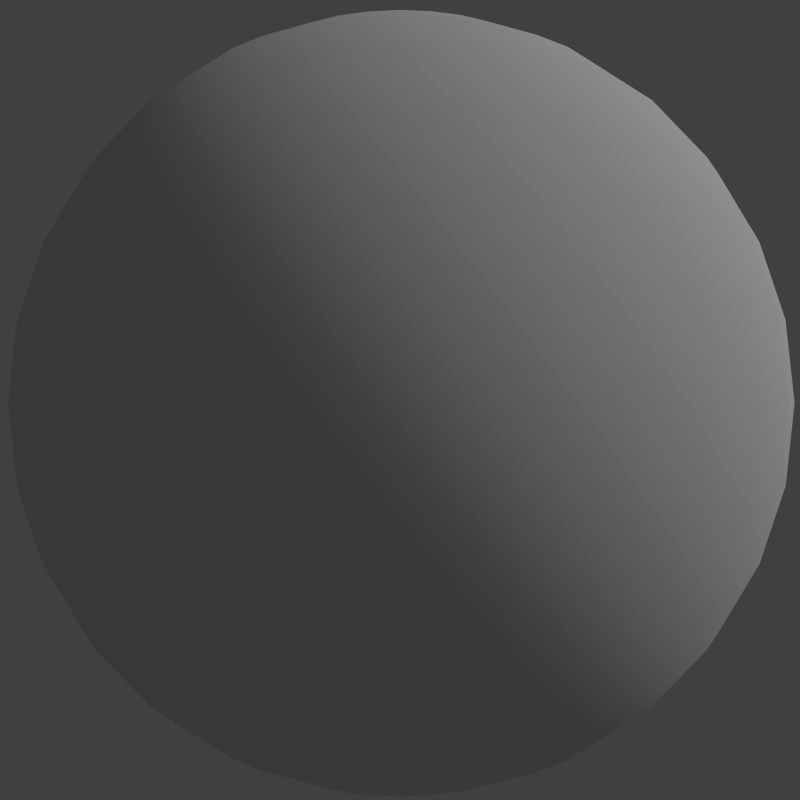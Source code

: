 # Source: sphere_orig.blend  (saved by Blender 2.76.0; exported with 4.5.12 LTS)
import bpy
from mathutils import Matrix  # noqa: F401  (used for matrix-valued properties, if any)

bpy.ops.wm.read_factory_settings(use_empty=True)
scene = bpy.context.scene
scene.name = 'Scene'

# ---- collections
col_collection_1 = bpy.data.collections.new('Collection 1'); scene.collection.children.link(col_collection_1)

# ---- materials (node trees are filled in below, after node groups)
mat_spherematerial = bpy.data.materials.new('SphereMaterial')
mat_spherematerial.alpha_threshold = 0.0
mat_spherematerial.use_transparent_shadow = False
mat_spherematerial.roughness = 0.5

# ---- material node trees

# ---- world
world_world = bpy.data.worlds.new('World'); scene.world = world_world
world_world.color = (0.05088, 0.05088, 0.05088)
world_world.use_sun_shadow = False
world_world.sun_shadow_jitter_overblur = 0.0
world_world.cycles.sampling_method = 'MANUAL'
world_world.cycles.sample_map_resolution = 256

# ---- cameras
cam_camera = bpy.data.cameras.new('Camera')
cam_camera.clip_end = 100.0
cam_camera.lens = 35.0
cam_camera.sensor_width = 32.0
cam_camera.sensor_height = 18.0
cam_camera.ortho_scale = 7.314
cam_camera.dof.focus_distance = 0.0
cam_camera.dof.aperture_fstop = 128.0

# ---- lights
light_lamp = bpy.data.lights.new('Lamp', 'SUN')
light_lamp.transmission_factor = 0.0
light_lamp.cutoff_distance = 30.0
light_lamp.angle = 0.1993
light_lamp.energy = 1.0
light_lamp.shadow_buffer_clip_start = 1.001
light_lamp.shadow_soft_size = 0.1
light_lamp.shadow_cascade_max_distance = 1000.0
light_lamp.cycles.use_multiple_importance_sampling = False

# ---- meshes
me_sphere = bpy.data.meshes.new('Sphere')
me_sphere.from_pydata([(-0.1951, 0.0, 0.9808), (-0.3827, 0.0, 0.9239), (-0.5556, 0.0, 0.8315), (-0.7071, 0.0, 0.7071), (-0.8315, 0.0, 0.5556), (-0.9239, 0.0, 0.3827), (-0.9808, 0.0, 0.1951), (-1.0, 0.0, 7.55e-08), (-0.9808, 0.0, -0.1951), (-0.9239, 0.0, -0.3827), (-0.8315, 0.0, -0.5556), (-0.7071, 0.0, -0.7071), (-0.5556, 0.0, -0.8315), (-0.3827, 0.0, -0.9239), (-0.1951, 0.0, -0.9808), (-0.06964, 2.761e-08, -0.9958), (-0.1913, 0.03806, 0.9808), (-0.3753, 0.07466, 0.9239), (-0.5449, 0.1084, 0.8315), (-0.6935, 0.1379, 0.7071), (-0.8155, 0.1622, 0.5556), (-0.9061, 0.1802, 0.3827), (-0.9619, 0.1913, 0.1951), (-0.9808, 0.1951, 7.55e-08), (-0.9619, 0.1913, -0.1951), (-0.9061, 0.1802, -0.3827), (-0.8155, 0.1622, -0.5556), (-0.6935, 0.1379, -0.7071), (-0.5449, 0.1084, -0.8315), (-0.3753, 0.07466, -0.9239), (-0.1913, 0.03806, -0.9808), (-0.1802, 0.07466, 0.9808), (-0.3536, 0.1464, 0.9239), (-0.5133, 0.2126, 0.8315), (-0.6533, 0.2706, 0.7071), (-0.7682, 0.3182, 0.5556), (-0.8536, 0.3536, 0.3827), (-0.9061, 0.3753, 0.1951), (-0.9239, 0.3827, 7.55e-08), (-0.9061, 0.3753, -0.1951), (-0.8536, 0.3536, -0.3827), (-0.7682, 0.3182, -0.5556), (-0.6533, 0.2706, -0.7071), (-0.5133, 0.2126, -0.8315), (-0.3536, 0.1464, -0.9239), (-0.1802, 0.07466, -0.9808), (-0.1622, 0.1084, 0.9808), (-0.3182, 0.2126, 0.9239), (-0.4619, 0.3087, 0.8315), (-0.5879, 0.3928, 0.7071), (-0.6913, 0.4619, 0.5556), (-0.7682, 0.5133, 0.3827), (-0.8155, 0.5449, 0.1951), (-0.8315, 0.5556, 7.55e-08), (-0.8155, 0.5449, -0.1951), (-0.7682, 0.5133, -0.3827), (-0.6913, 0.4619, -0.5556), (-0.5879, 0.3928, -0.7071), (-0.4619, 0.3087, -0.8315), (-0.3182, 0.2126, -0.9239), (-0.1622, 0.1084, -0.9808), (-0.1379, 0.1379, 0.9808), (-0.2706, 0.2706, 0.9239), (-0.3928, 0.3928, 0.8315), (-0.5, 0.5, 0.7071), (-0.5879, 0.5879, 0.5556), (-0.6533, 0.6533, 0.3827), (-0.6935, 0.6935, 0.1951), (-0.7071, 0.7071, 7.55e-08), (-0.6935, 0.6935, -0.1951), (-0.6533, 0.6533, -0.3827), (-0.5879, 0.5879, -0.5556), (-0.5, 0.5, -0.7071), (-0.3928, 0.3928, -0.8315), (-0.2706, 0.2706, -0.9239), (-0.1379, 0.1379, -0.9808), (-0.1084, 0.1622, 0.9808), (-0.2126, 0.3182, 0.9239), (-0.3087, 0.4619, 0.8315), (-0.3928, 0.5879, 0.7071), (-0.4619, 0.6913, 0.5556), (-0.5133, 0.7682, 0.3827), (-0.5449, 0.8155, 0.1951), (-0.5556, 0.8315, 7.55e-08), (-0.5449, 0.8155, -0.1951), (-0.5133, 0.7682, -0.3827), (-0.4619, 0.6913, -0.5556), (-0.3928, 0.5879, -0.7071), (-0.3087, 0.4619, -0.8315), (-0.2126, 0.3182, -0.9239), (-0.1084, 0.1622, -0.9808), (-0.07466, 0.1802, 0.9808), (-0.1464, 0.3536, 0.9239), (-0.2126, 0.5133, 0.8315), (-0.2706, 0.6533, 0.7071), (-0.3182, 0.7682, 0.5556), (-0.3536, 0.8536, 0.3827), (-0.3753, 0.9061, 0.1951), (-0.3827, 0.9239, 7.55e-08), (-0.3753, 0.9061, -0.1951), (-0.3536, 0.8536, -0.3827), (-0.3182, 0.7682, -0.5556), (-0.2706, 0.6533, -0.7071), (-0.2126, 0.5133, -0.8315), (-0.1464, 0.3536, -0.9239), (-0.07466, 0.1802, -0.9808), (-0.03806, 0.1913, 0.9808), (-0.07466, 0.3753, 0.9239), (-0.1084, 0.5449, 0.8315), (-0.1379, 0.6935, 0.7071), (-0.1622, 0.8155, 0.5556), (-0.1802, 0.9061, 0.3827), (-0.1913, 0.9619, 0.1951), (-0.1951, 0.9808, 7.55e-08), (-0.1913, 0.9619, -0.1951), (-0.1802, 0.9061, -0.3827), (-0.1622, 0.8155, -0.5556), (-0.1379, 0.6935, -0.7071), (-0.1084, 0.5449, -0.8315), (-0.07466, 0.3753, -0.9239), (-0.03806, 0.1913, -0.9808), (3.266e-07, 0.1951, 0.9808), (3.192e-07, 0.3827, 0.9239), (3.117e-07, 0.5556, 0.8315), (3.192e-07, 0.7071, 0.7071), (3.341e-07, 0.8315, 0.5556), (2.745e-07, 0.9239, 0.3827), (3.937e-07, 0.9808, 0.1951), (3.788e-07, 1.0, 7.55e-08), (3.937e-07, 0.9808, -0.1951), (2.298e-07, 0.9239, -0.3827), (3.341e-07, 0.8315, -0.5556), (3.192e-07, 0.7071, -0.7071), (3.415e-07, 0.5556, -0.8315), (3.043e-07, 0.3827, -0.9239), (3.08e-07, 0.1951, -0.9808), (0.03806, 0.1913, 0.9808), (0.07466, 0.3753, 0.9239), (0.1084, 0.5449, 0.8315), (0.138, 0.6935, 0.7071), (0.1622, 0.8155, 0.5556), (0.1802, 0.9061, 0.3827), (0.1913, 0.9619, 0.1951), (0.1951, 0.9808, 7.55e-08), (0.1913, 0.9619, -0.1951), (0.1802, 0.9061, -0.3827), (0.1622, 0.8155, -0.5556), (0.138, 0.6935, -0.7071), (0.1084, 0.5449, -0.8315), (0.07466, 0.3753, -0.9239), (0.03806, 0.1913, -0.9808), (0.07466, 0.1802, 0.9808), (0.1464, 0.3536, 0.9239), (0.2126, 0.5133, 0.8315), (0.2706, 0.6533, 0.7071), (0.3182, 0.7682, 0.5556), (0.3536, 0.8536, 0.3827), (0.3753, 0.9061, 0.1951), (0.3827, 0.9239, 7.55e-08), (0.3753, 0.9061, -0.1951), (0.3536, 0.8536, -0.3827), (0.3182, 0.7682, -0.5556), (0.2706, 0.6533, -0.7071), (0.2126, 0.5133, -0.8315), (0.1464, 0.3536, -0.9239), (0.07466, 0.1802, -0.9808), (0.1084, 0.1622, 0.9808), (0.2126, 0.3182, 0.9239), (0.3087, 0.4619, 0.8315), (0.3928, 0.5879, 0.7071), (0.4619, 0.6913, 0.5556), (0.5133, 0.7682, 0.3827), (0.5449, 0.8155, 0.1951), (0.5556, 0.8315, 7.55e-08), (0.5449, 0.8155, -0.1951), (0.5133, 0.7682, -0.3827), (0.4619, 0.6913, -0.5556), (0.3928, 0.5879, -0.7071), (0.3087, 0.4619, -0.8315), (0.2126, 0.3182, -0.9239), (0.1084, 0.1622, -0.9808), (0.138, 0.1379, 0.9808), (0.2706, 0.2706, 0.9239), (0.3928, 0.3928, 0.8315), (0.5, 0.5, 0.7071), (0.5879, 0.5879, 0.5556), (0.6533, 0.6533, 0.3827), (0.6935, 0.6935, 0.1951), (0.7071, 0.7071, 7.55e-08), (0.6935, 0.6935, -0.1951), (0.6533, 0.6533, -0.3827), (0.5879, 0.5879, -0.5556), (0.5, 0.5, -0.7071), (0.3928, 0.3928, -0.8315), (0.2706, 0.2706, -0.9239), (0.138, 0.1379, -0.9808), (0.1622, 0.1084, 0.9808), (0.3182, 0.2126, 0.9239), (0.4619, 0.3087, 0.8315), (0.5879, 0.3928, 0.7071), (0.6913, 0.4619, 0.5556), (0.7682, 0.5133, 0.3827), (0.8155, 0.5449, 0.1951), (0.8315, 0.5556, 7.55e-08), (0.8155, 0.5449, -0.1951), (0.7682, 0.5133, -0.3827), (0.6913, 0.4619, -0.5556), (0.5879, 0.3928, -0.7071), (0.4619, 0.3087, -0.8315), (0.3182, 0.2126, -0.9239), (0.1622, 0.1084, -0.9808), (0.1802, 0.07466, 0.9808), (0.3536, 0.1464, 0.9239), (0.5133, 0.2126, 0.8315), (0.6533, 0.2706, 0.7071), (0.7682, 0.3182, 0.5556), (0.8536, 0.3536, 0.3827), (0.9061, 0.3753, 0.1951), (0.9239, 0.3827, 7.55e-08), (0.9061, 0.3753, -0.1951), (0.8536, 0.3536, -0.3827), (0.7682, 0.3182, -0.5556), (0.6533, 0.2706, -0.7071), (0.5133, 0.2126, -0.8315), (0.3536, 0.1464, -0.9239), (0.1802, 0.07466, -0.9808), (0.1913, 0.03806, 0.9808), (0.3753, 0.07466, 0.9239), (0.5449, 0.1084, 0.8315), (0.6935, 0.1379, 0.7071), (0.8155, 0.1622, 0.5556), (0.9061, 0.1802, 0.3827), (0.9619, 0.1913, 0.1951), (0.9808, 0.1951, 7.55e-08), (0.9619, 0.1913, -0.1951), (0.9061, 0.1802, -0.3827), (0.8155, 0.1622, -0.5556), (0.6935, 0.1379, -0.7071), (0.5449, 0.1084, -0.8315), (0.3753, 0.07466, -0.9239), (0.1913, 0.03806, -0.9808), (0.1951, -7.212e-09, 0.9808), (0.3827, 4.122e-08, 0.9239), (0.5556, 2.632e-08, 0.8315), (0.7071, -2.584e-08, 0.7071), (0.8315, -8.544e-08, 0.5556), (0.9239, 6.357e-08, 0.3827), (0.9808, -8.544e-08, 0.1951), (1.0, -1.003e-07, 7.55e-08), (0.9808, -8.544e-08, -0.1951), (0.9239, 6.357e-08, -0.3827), (0.8315, -8.544e-08, -0.5556), (0.7071, -2.584e-08, -0.7071), (0.5556, -1.094e-08, -0.8315), (0.3827, 3.964e-09, -0.9239), (0.1951, 3.964e-09, -0.9808), (0.1913, -0.03806, 0.9808), (0.3753, -0.07466, 0.9239), (0.5449, -0.1084, 0.8315), (0.6935, -0.1379, 0.7071), (0.8155, -0.1622, 0.5556), (0.9061, -0.1802, 0.3827), (0.9619, -0.1913, 0.1951), (0.9808, -0.1951, 7.55e-08), (0.9619, -0.1913, -0.1951), (0.9061, -0.1802, -0.3827), (0.8155, -0.1622, -0.5556), (0.6935, -0.1379, -0.7071), (0.5449, -0.1084, -0.8315), (0.3753, -0.07466, -0.9239), (0.1913, -0.03806, -0.9808), (0.1802, -0.07466, 0.9808), (0.3536, -0.1464, 0.9239), (0.5133, -0.2126, 0.8315), (0.6533, -0.2706, 0.7071), (0.7682, -0.3182, 0.5556), (0.8536, -0.3536, 0.3827), (0.9061, -0.3753, 0.1951), (0.9239, -0.3827, 7.55e-08), (0.9061, -0.3753, -0.1951), (0.8536, -0.3536, -0.3827), (0.7682, -0.3182, -0.5556), (0.6533, -0.2706, -0.7071), (0.5133, -0.2126, -0.8315), (0.3536, -0.1464, -0.9239), (0.1802, -0.07466, -0.9808), (0.1622, -0.1084, 0.9808), (0.3182, -0.2126, 0.9239), (0.4619, -0.3087, 0.8315), (0.5879, -0.3928, 0.7071), (0.6913, -0.4619, 0.5556), (0.7682, -0.5133, 0.3827), (0.8155, -0.5449, 0.1951), (0.8315, -0.5556, 7.55e-08), (0.8155, -0.5449, -0.1951), (0.7682, -0.5133, -0.3827), (0.6913, -0.4619, -0.5556), (0.5879, -0.3928, -0.7071), (0.4619, -0.3087, -0.8315), (0.3182, -0.2126, -0.9239), (0.1622, -0.1084, -0.9808), (0.138, -0.1379, 0.9808), (0.2706, -0.2706, 0.9239), (0.3928, -0.3928, 0.8315), (0.5, -0.5, 0.7071), (0.5879, -0.5879, 0.5556), (0.6533, -0.6533, 0.3827), (0.6935, -0.6935, 0.1951), (0.7071, -0.7071, 7.55e-08), (0.6935, -0.6935, -0.1951), (0.6533, -0.6533, -0.3827), (0.5879, -0.5879, -0.5556), (0.5, -0.5, -0.7071), (0.3928, -0.3928, -0.8315), (0.2706, -0.2706, -0.9239), (0.1379, -0.1379, -0.9808), (0.1084, -0.1622, 0.9808), (0.2126, -0.3182, 0.9239), (0.3087, -0.4619, 0.8315), (0.3928, -0.5879, 0.7071), (0.4619, -0.6913, 0.5556), (0.5133, -0.7682, 0.3827), (0.5449, -0.8155, 0.1951), (0.5556, -0.8315, 7.55e-08), (0.5449, -0.8155, -0.1951), (0.5133, -0.7682, -0.3827), (0.4619, -0.6913, -0.5556), (0.3928, -0.5879, -0.7071), (0.3087, -0.4619, -0.8315), (0.2126, -0.3182, -0.9239), (0.1084, -0.1622, -0.9808), (0.07466, -0.1802, 0.9808), (0.1464, -0.3536, 0.9239), (0.2126, -0.5133, 0.8315), (0.2706, -0.6533, 0.7071), (0.3182, -0.7682, 0.5556), (0.3536, -0.8536, 0.3827), (0.3753, -0.9061, 0.1951), (0.3827, -0.9239, 7.55e-08), (0.3753, -0.9061, -0.1951), (0.3536, -0.8536, -0.3827), (0.3182, -0.7682, -0.5556), (0.2706, -0.6533, -0.7071), (0.2126, -0.5133, -0.8315), (0.1464, -0.3536, -0.9239), (0.07466, -0.1802, -0.9808), (0.03806, -0.1913, 0.9808), (0.07466, -0.3753, 0.9239), (0.1084, -0.5449, 0.8315), (0.1379, -0.6935, 0.7071), (0.1622, -0.8155, 0.5556), (0.1802, -0.9061, 0.3827), (0.1913, -0.9619, 0.1951), (0.1951, -0.9808, 7.55e-08), (0.1913, -0.9619, -0.1951), (0.1802, -0.9061, -0.3827), (0.1622, -0.8155, -0.5556), (0.1379, -0.6935, -0.7071), (0.1084, -0.5449, -0.8315), (0.07466, -0.3753, -0.9239), (0.03806, -0.1913, -0.9808), (3.117e-07, -0.1951, 0.9808), (2.819e-07, -0.3827, 0.9239), (2.819e-07, -0.5556, 0.8315), (1.851e-07, -0.7071, 0.7071), (1.404e-07, -0.8315, 0.5556), (3.192e-07, -0.9239, 0.3827), (9.567e-08, -0.9808, 0.1951), (1.404e-07, -1.0, 7.55e-08), (9.567e-08, -0.9808, -0.1951), (3.192e-07, -0.9239, -0.3827), (1.404e-07, -0.8315, -0.5556), (1.851e-07, -0.7071, -0.7071), (2.596e-07, -0.5556, -0.8315), (2.521e-07, -0.3827, -0.9239), (3.155e-07, -0.1951, -0.9808), (-0.03806, -0.1913, 0.9808), (-0.07466, -0.3753, 0.9239), (-0.1084, -0.5449, 0.8315), (-0.1379, -0.6935, 0.7071), (-0.1622, -0.8155, 0.5556), (-0.1802, -0.9061, 0.3827), (-0.1913, -0.9619, 0.1951), (-0.1951, -0.9808, 7.55e-08), (-0.1913, -0.9619, -0.1951), (-0.1802, -0.9061, -0.3827), (-0.1622, -0.8155, -0.5556), (-0.1379, -0.6935, -0.7071), (-0.1084, -0.5449, -0.8315), (-0.07466, -0.3753, -0.9239), (-0.03806, -0.1913, -0.9808), (-0.06964, 2.761e-08, 0.9958), (-0.07466, -0.1802, 0.9808), (-0.1464, -0.3536, 0.9239), (-0.2126, -0.5133, 0.8315), (-0.2706, -0.6533, 0.7071), (-0.3182, -0.7682, 0.5556), (-0.3536, -0.8536, 0.3827), (-0.3753, -0.9061, 0.1951), (-0.3827, -0.9239, 7.55e-08), (-0.3753, -0.9061, -0.1951), (-0.3536, -0.8536, -0.3827), (-0.3182, -0.7682, -0.5556), (-0.2706, -0.6533, -0.7071), (-0.2126, -0.5133, -0.8315), (-0.1464, -0.3536, -0.9239), (-0.07466, -0.1802, -0.9808), (-0.1084, -0.1622, 0.9808), (-0.2126, -0.3182, 0.9239), (-0.3087, -0.4619, 0.8315), (-0.3928, -0.5879, 0.7071), (-0.4619, -0.6913, 0.5556), (-0.5133, -0.7682, 0.3827), (-0.5449, -0.8155, 0.1951), (-0.5556, -0.8315, 7.55e-08), (-0.5449, -0.8155, -0.1951), (-0.5133, -0.7682, -0.3827), (-0.4619, -0.6913, -0.5556), (-0.3928, -0.5879, -0.7071), (-0.3087, -0.4619, -0.8315), (-0.2126, -0.3182, -0.9239), (-0.1084, -0.1622, -0.9808), (-0.1379, -0.1379, 0.9808), (-0.2706, -0.2706, 0.9239), (-0.3928, -0.3928, 0.8315), (-0.5, -0.5, 0.7071), (-0.5879, -0.5879, 0.5556), (-0.6533, -0.6533, 0.3827), (-0.6935, -0.6935, 0.1951), (-0.7071, -0.7071, 7.55e-08), (-0.6935, -0.6935, -0.1951), (-0.6533, -0.6533, -0.3827), (-0.5879, -0.5879, -0.5556), (-0.5, -0.5, -0.7071), (-0.3928, -0.3928, -0.8315), (-0.2706, -0.2706, -0.9239), (-0.1379, -0.1379, -0.9808), (-0.1622, -0.1084, 0.9808), (-0.3182, -0.2126, 0.9239), (-0.4619, -0.3087, 0.8315), (-0.5879, -0.3928, 0.7071), (-0.6913, -0.4619, 0.5556), (-0.7682, -0.5133, 0.3827), (-0.8155, -0.5449, 0.1951), (-0.8315, -0.5556, 7.55e-08), (-0.8155, -0.5449, -0.1951), (-0.7682, -0.5133, -0.3827), (-0.6913, -0.4619, -0.5556), (-0.5879, -0.3928, -0.7071), (-0.4619, -0.3087, -0.8315), (-0.3182, -0.2126, -0.9239), (-0.1622, -0.1084, -0.9808), (-0.1802, -0.07466, 0.9808), (-0.3536, -0.1464, 0.9239), (-0.5133, -0.2126, 0.8315), (-0.6533, -0.2706, 0.7071), (-0.7682, -0.3182, 0.5556), (-0.8536, -0.3536, 0.3827), (-0.9061, -0.3753, 0.1951), (-0.9239, -0.3827, 7.55e-08), (-0.9061, -0.3753, -0.1951), (-0.8536, -0.3536, -0.3827), (-0.7682, -0.3182, -0.5556), (-0.6533, -0.2706, -0.7071), (-0.5133, -0.2126, -0.8315), (-0.3536, -0.1464, -0.9239), (-0.1802, -0.07466, -0.9808), (-0.1913, -0.03806, 0.9808), (-0.3753, -0.07466, 0.9239), (-0.5449, -0.1084, 0.8315), (-0.6935, -0.1379, 0.7071), (-0.8155, -0.1622, 0.5556), (-0.9061, -0.1802, 0.3827), (-0.9619, -0.1913, 0.1951), (-0.9808, -0.1951, 7.55e-08), (-0.9619, -0.1913, -0.1951), (-0.9061, -0.1802, -0.3827), (-0.8155, -0.1622, -0.5556), (-0.6935, -0.1379, -0.7071), (-0.5449, -0.1084, -0.8315), (-0.3753, -0.07466, -0.9239), (-0.1913, -0.03806, -0.9808), (-0.0683, 0.01359, 0.9958), (-0.0683, 0.01359, -0.9958), (-0.06434, 0.02665, 0.9958), (-0.06434, 0.02665, -0.9958), (-0.0579, 0.03869, 0.9958), (-0.0579, 0.03869, -0.9958), (-0.04924, 0.04924, 0.9958), (-0.04924, 0.04924, -0.9958), (-0.03869, 0.0579, 0.9958), (-0.03869, 0.0579, -0.9958), (-0.02665, 0.06434, 0.9958), (-0.02665, 0.06434, -0.9958), (-0.01359, 0.0683, 0.9958), (-0.01359, 0.0683, -0.9958), (3.138e-07, 0.06964, 0.9958), (3.071e-07, 0.06964, -0.9958), (0.01359, 0.0683, 0.9958), (0.01359, 0.0683, -0.9958), (0.02665, 0.06434, 0.9958), (0.02665, 0.06434, -0.9958), (0.03869, 0.0579, 0.9958), (0.03869, 0.0579, -0.9958), (0.04924, 0.04924, 0.9958), (0.04924, 0.04924, -0.9958), (0.0579, 0.03869, 0.9958), (0.0579, 0.03869, -0.9958), (0.06434, 0.02665, 0.9958), (0.06434, 0.02665, -0.9958), (0.0683, 0.01359, 0.9958), (0.0683, 0.01359, -0.9958), (0.06964, 2.503e-08, 0.9958), (0.06964, 2.902e-08, -0.9958), (0.0683, -0.01359, 0.9958), (0.0683, -0.01359, -0.9958), (0.06434, -0.02665, 0.9958), (0.06434, -0.02665, -0.9958), (0.0579, -0.03869, 0.9958), (0.0579, -0.03869, -0.9958), (0.04924, -0.04924, 0.9958), (0.04924, -0.04924, -0.9958), (0.03869, -0.0579, 0.9958), (0.03869, -0.0579, -0.9958), (0.02665, -0.06434, 0.9958), (0.02665, -0.06434, -0.9958), (0.01359, -0.0683, 0.9958), (0.01359, -0.0683, -0.9958), (3.084e-07, -0.06964, 0.9958), (3.098e-07, -0.06964, -0.9958), (-0.01359, -0.0683, 0.9958), (-0.01359, -0.0683, -0.9958), (-0.02665, -0.06434, 0.9958), (-0.02665, -0.06434, -0.9958), (-0.03869, -0.0579, 0.9958), (-0.03869, -0.0579, -0.9958), (-0.04924, -0.04924, 0.9958), (-0.04924, -0.04924, -0.9958), (-0.0579, -0.03869, 0.9958), (-0.0579, -0.03869, -0.9958), (-0.06434, -0.02665, 0.9958), (-0.06434, -0.02665, -0.9958), (-0.0683, -0.01359, 0.9958), (-0.0683, -0.01359, -0.9958)], [], [(13, 12, 28, 29), (6, 5, 21, 22), (14, 13, 29, 30), (7, 6, 22, 23), (8, 7, 23, 24), (1, 0, 16, 17), (9, 8, 24, 25), (2, 1, 17, 18), (10, 9, 25, 26), (3, 2, 18, 19), (11, 10, 26, 27), (4, 3, 19, 20), (12, 11, 27, 28), (5, 4, 20, 21), (20, 19, 34, 35), (28, 27, 42, 43), (21, 20, 35, 36), (29, 28, 43, 44), (22, 21, 36, 37), (30, 29, 44, 45), (23, 22, 37, 38), (24, 23, 38, 39), (17, 16, 31, 32), (25, 24, 39, 40), (18, 17, 32, 33), (26, 25, 40, 41), (19, 18, 33, 34), (27, 26, 41, 42), (39, 38, 53, 54), (32, 31, 46, 47), (40, 39, 54, 55), (33, 32, 47, 48), (41, 40, 55, 56), (34, 33, 48, 49), (42, 41, 56, 57), (35, 34, 49, 50), (43, 42, 57, 58), (36, 35, 50, 51), (44, 43, 58, 59), (37, 36, 51, 52), (45, 44, 59, 60), (38, 37, 52, 53), (58, 57, 72, 73), (51, 50, 65, 66), (59, 58, 73, 74), (52, 51, 66, 67), (60, 59, 74, 75), (53, 52, 67, 68), (54, 53, 68, 69), (47, 46, 61, 62), (55, 54, 69, 70), (48, 47, 62, 63), (56, 55, 70, 71), (49, 48, 63, 64), (57, 56, 71, 72), (50, 49, 64, 65), (70, 69, 84, 85), (63, 62, 77, 78), (71, 70, 85, 86), (64, 63, 78, 79), (72, 71, 86, 87), (65, 64, 79, 80), (73, 72, 87, 88), (66, 65, 80, 81), (74, 73, 88, 89), (67, 66, 81, 82), (75, 74, 89, 90), (68, 67, 82, 83), (69, 68, 83, 84), (62, 61, 76, 77), (89, 88, 103, 104), (82, 81, 96, 97), (90, 89, 104, 105), (83, 82, 97, 98), (84, 83, 98, 99), (77, 76, 91, 92), (85, 84, 99, 100), (78, 77, 92, 93), (86, 85, 100, 101), (79, 78, 93, 94), (87, 86, 101, 102), (80, 79, 94, 95), (88, 87, 102, 103), (81, 80, 95, 96), (93, 92, 107, 108), (101, 100, 115, 116), (94, 93, 108, 109), (102, 101, 116, 117), (95, 94, 109, 110), (103, 102, 117, 118), (96, 95, 110, 111), (104, 103, 118, 119), (97, 96, 111, 112), (105, 104, 119, 120), (98, 97, 112, 113), (99, 98, 113, 114), (92, 91, 106, 107), (100, 99, 114, 115), (112, 111, 126, 127), (120, 119, 134, 135), (113, 112, 127, 128), (114, 113, 128, 129), (107, 106, 121, 122), (115, 114, 129, 130), (108, 107, 122, 123), (116, 115, 130, 131), (109, 108, 123, 124), (117, 116, 131, 132), (110, 109, 124, 125), (118, 117, 132, 133), (111, 110, 125, 126), (119, 118, 133, 134), (131, 130, 145, 146), (124, 123, 138, 139), (132, 131, 146, 147), (125, 124, 139, 140), (133, 132, 147, 148), (126, 125, 140, 141), (134, 133, 148, 149), (127, 126, 141, 142), (135, 134, 149, 150), (128, 127, 142, 143), (129, 128, 143, 144), (122, 121, 136, 137), (130, 129, 144, 145), (123, 122, 137, 138), (150, 149, 164, 165), (143, 142, 157, 158), (144, 143, 158, 159), (137, 136, 151, 152), (145, 144, 159, 160), (138, 137, 152, 153), (146, 145, 160, 161), (139, 138, 153, 154), (147, 146, 161, 162), (140, 139, 154, 155), (148, 147, 162, 163), (141, 140, 155, 156), (149, 148, 163, 164), (142, 141, 156, 157), (154, 153, 168, 169), (162, 161, 176, 177), (155, 154, 169, 170), (163, 162, 177, 178), (156, 155, 170, 171), (164, 163, 178, 179), (157, 156, 171, 172), (165, 164, 179, 180), (158, 157, 172, 173), (159, 158, 173, 174), (152, 151, 166, 167), (160, 159, 174, 175), (153, 152, 167, 168), (161, 160, 175, 176), (173, 172, 187, 188), (174, 173, 188, 189), (167, 166, 181, 182), (175, 174, 189, 190), (168, 167, 182, 183), (176, 175, 190, 191), (169, 168, 183, 184), (177, 176, 191, 192), (170, 169, 184, 185), (178, 177, 192, 193), (171, 170, 185, 186), (179, 178, 193, 194), (172, 171, 186, 187), (180, 179, 194, 195), (192, 191, 206, 207), (185, 184, 199, 200), (193, 192, 207, 208), (186, 185, 200, 201), (194, 193, 208, 209), (187, 186, 201, 202), (195, 194, 209, 210), (188, 187, 202, 203), (189, 188, 203, 204), (182, 181, 196, 197), (190, 189, 204, 205), (183, 182, 197, 198), (191, 190, 205, 206), (184, 183, 198, 199), (204, 203, 218, 219), (197, 196, 211, 212), (205, 204, 219, 220), (198, 197, 212, 213), (206, 205, 220, 221), (199, 198, 213, 214), (207, 206, 221, 222), (200, 199, 214, 215), (208, 207, 222, 223), (201, 200, 215, 216), (209, 208, 223, 224), (202, 201, 216, 217), (210, 209, 224, 225), (203, 202, 217, 218), (223, 222, 237, 238), (216, 215, 230, 231), (224, 223, 238, 239), (217, 216, 231, 232), (225, 224, 239, 240), (218, 217, 232, 233), (219, 218, 233, 234), (212, 211, 226, 227), (220, 219, 234, 235), (213, 212, 227, 228), (221, 220, 235, 236), (214, 213, 228, 229), (222, 221, 236, 237), (215, 214, 229, 230), (227, 226, 241, 242), (235, 234, 249, 250), (228, 227, 242, 243), (236, 235, 250, 251), (229, 228, 243, 244), (237, 236, 251, 252), (230, 229, 244, 245), (238, 237, 252, 253), (231, 230, 245, 246), (239, 238, 253, 254), (232, 231, 246, 247), (240, 239, 254, 255), (233, 232, 247, 248), (234, 233, 248, 249), (246, 245, 260, 261), (254, 253, 268, 269), (247, 246, 261, 262), (255, 254, 269, 270), (248, 247, 262, 263), (249, 248, 263, 264), (242, 241, 256, 257), (250, 249, 264, 265), (243, 242, 257, 258), (251, 250, 265, 266), (244, 243, 258, 259), (252, 251, 266, 267), (245, 244, 259, 260), (253, 252, 267, 268), (265, 264, 279, 280), (258, 257, 272, 273), (266, 265, 280, 281), (259, 258, 273, 274), (267, 266, 281, 282), (260, 259, 274, 275), (268, 267, 282, 283), (261, 260, 275, 276), (269, 268, 283, 284), (262, 261, 276, 277), (270, 269, 284, 285), (263, 262, 277, 278), (264, 263, 278, 279), (257, 256, 271, 272), (284, 283, 298, 299), (277, 276, 291, 292), (285, 284, 299, 300), (278, 277, 292, 293), (279, 278, 293, 294), (272, 271, 286, 287), (280, 279, 294, 295), (273, 272, 287, 288), (281, 280, 295, 296), (274, 273, 288, 289), (282, 281, 296, 297), (275, 274, 289, 290), (283, 282, 297, 298), (276, 275, 290, 291), (288, 287, 302, 303), (296, 295, 310, 311), (289, 288, 303, 304), (297, 296, 311, 312), (290, 289, 304, 305), (298, 297, 312, 313), (291, 290, 305, 306), (299, 298, 313, 314), (292, 291, 306, 307), (300, 299, 314, 315), (293, 292, 307, 308), (294, 293, 308, 309), (287, 286, 301, 302), (295, 294, 309, 310), (307, 306, 321, 322), (315, 314, 329, 330), (308, 307, 322, 323), (309, 308, 323, 324), (302, 301, 316, 317), (310, 309, 324, 325), (303, 302, 317, 318), (311, 310, 325, 326), (304, 303, 318, 319), (312, 311, 326, 327), (305, 304, 319, 320), (313, 312, 327, 328), (306, 305, 320, 321), (314, 313, 328, 329), (326, 325, 340, 341), (319, 318, 333, 334), (327, 326, 341, 342), (320, 319, 334, 335), (328, 327, 342, 343), (321, 320, 335, 336), (329, 328, 343, 344), (322, 321, 336, 337), (330, 329, 344, 345), (323, 322, 337, 338), (324, 323, 338, 339), (317, 316, 331, 332), (325, 324, 339, 340), (318, 317, 332, 333), (345, 344, 359, 360), (338, 337, 352, 353), (339, 338, 353, 354), (332, 331, 346, 347), (340, 339, 354, 355), (333, 332, 347, 348), (341, 340, 355, 356), (334, 333, 348, 349), (342, 341, 356, 357), (335, 334, 349, 350), (343, 342, 357, 358), (336, 335, 350, 351), (344, 343, 358, 359), (337, 336, 351, 352), (357, 356, 371, 372), (350, 349, 364, 365), (358, 357, 372, 373), (351, 350, 365, 366), (359, 358, 373, 374), (352, 351, 366, 367), (360, 359, 374, 375), (353, 352, 367, 368), (354, 353, 368, 369), (347, 346, 361, 362), (355, 354, 369, 370), (348, 347, 362, 363), (356, 355, 370, 371), (349, 348, 363, 364), (369, 368, 383, 384), (362, 361, 376, 377), (370, 369, 384, 385), (363, 362, 377, 378), (371, 370, 385, 386), (364, 363, 378, 379), (372, 371, 386, 387), (365, 364, 379, 380), (373, 372, 387, 388), (366, 365, 380, 381), (374, 373, 388, 389), (367, 366, 381, 382), (375, 374, 389, 390), (368, 367, 382, 383), (380, 379, 395, 396), (388, 387, 403, 404), (381, 380, 396, 397), (389, 388, 404, 405), (382, 381, 397, 398), (390, 389, 405, 406), (383, 382, 398, 399), (384, 383, 399, 400), (377, 376, 392, 393), (385, 384, 400, 401), (378, 377, 393, 394), (386, 385, 401, 402), (379, 378, 394, 395), (387, 386, 402, 403), (400, 399, 414, 415), (393, 392, 407, 408), (401, 400, 415, 416), (394, 393, 408, 409), (402, 401, 416, 417), (395, 394, 409, 410), (403, 402, 417, 418), (396, 395, 410, 411), (404, 403, 418, 419), (397, 396, 411, 412), (405, 404, 419, 420), (398, 397, 412, 413), (406, 405, 420, 421), (399, 398, 413, 414), (419, 418, 433, 434), (412, 411, 426, 427), (420, 419, 434, 435), (413, 412, 427, 428), (421, 420, 435, 436), (414, 413, 428, 429), (415, 414, 429, 430), (408, 407, 422, 423), (416, 415, 430, 431), (409, 408, 423, 424), (417, 416, 431, 432), (410, 409, 424, 425), (418, 417, 432, 433), (411, 410, 425, 426), (423, 422, 437, 438), (431, 430, 445, 446), (424, 423, 438, 439), (432, 431, 446, 447), (425, 424, 439, 440), (433, 432, 447, 448), (426, 425, 440, 441), (434, 433, 448, 449), (427, 426, 441, 442), (435, 434, 449, 450), (428, 427, 442, 443), (436, 435, 450, 451), (429, 428, 443, 444), (430, 429, 444, 445), (442, 441, 456, 457), (450, 449, 464, 465), (443, 442, 457, 458), (451, 450, 465, 466), (444, 443, 458, 459), (445, 444, 459, 460), (438, 437, 452, 453), (446, 445, 460, 461), (439, 438, 453, 454), (447, 446, 461, 462), (440, 439, 454, 455), (448, 447, 462, 463), (441, 440, 455, 456), (449, 448, 463, 464), (461, 460, 475, 476), (454, 453, 468, 469), (462, 461, 476, 477), (455, 454, 469, 470), (463, 462, 477, 478), (456, 455, 470, 471), (464, 463, 478, 479), (457, 456, 471, 472), (465, 464, 479, 480), (458, 457, 472, 473), (466, 465, 480, 481), (459, 458, 473, 474), (460, 459, 474, 475), (453, 452, 467, 468), (14, 30, 483, 15), (241, 226, 510, 512), (286, 271, 516, 518), (61, 46, 486, 488), (421, 436, 537, 535), (330, 345, 525, 523), (106, 91, 492, 494), (375, 390, 531, 529), (151, 136, 498, 500), (195, 210, 507, 505), (240, 255, 513, 511), (376, 361, 528, 530), (285, 300, 519, 517), (60, 75, 489, 487), (437, 422, 536, 538), (211, 196, 506, 508), (105, 120, 495, 493), (301, 286, 518, 520), (392, 376, 530, 532), (436, 451, 539, 537), (256, 241, 512, 514), (346, 331, 524, 526), (390, 406, 533, 531), (166, 151, 500, 502), (150, 165, 501, 499), (300, 315, 521, 519), (31, 16, 482, 484), (76, 61, 488, 490), (121, 106, 494, 496), (165, 180, 503, 501), (407, 392, 532, 534), (0, 467, 542, 391), (255, 270, 515, 513), (452, 437, 538, 540), (75, 90, 491, 489), (210, 225, 509, 507), (361, 346, 526, 528), (30, 45, 485, 483), (120, 135, 497, 495), (345, 360, 527, 525), (226, 211, 508, 510), (271, 256, 514, 516), (467, 452, 540, 542), (406, 421, 535, 533), (91, 76, 490, 492), (481, 14, 15, 543), (360, 375, 529, 527), (46, 31, 484, 486), (45, 60, 487, 485), (316, 301, 520, 522), (422, 407, 534, 536), (451, 466, 541, 539), (16, 0, 391, 482), (136, 121, 496, 498), (225, 240, 511, 509), (180, 195, 505, 503), (331, 316, 522, 524), (270, 285, 517, 515), (466, 481, 543, 541), (181, 166, 502, 504), (90, 105, 493, 491), (135, 150, 499, 497), (480, 479, 12, 13), (473, 472, 5, 6), (481, 480, 13, 14), (474, 473, 6, 7), (315, 330, 523, 521), (196, 181, 504, 506), (475, 474, 7, 8), (468, 467, 0, 1), (476, 475, 8, 9), (469, 468, 1, 2), (477, 476, 9, 10), (470, 469, 2, 3), (478, 477, 10, 11), (471, 470, 3, 4), (479, 478, 11, 12), (472, 471, 4, 5)])
me_sphere.polygons.foreach_set('use_smooth', [True] * 512)
_uv = me_sphere.uv_layers.new(name='UVMap')
_uv.uv.foreach_set('vector', [0.2188, 0.1076, 0.2188, 0.173, 0.1875, 0.173, 0.1875, 0.1076, 0.2188, 0.5654, 0.2188, 0.6308, 0.1875, 0.6308, 0.1875, 0.5654, 0.2188, 0.04215, 0.2188, 0.1076, 0.1875, 0.1076, 0.1875, 0.04215, 0.2188, 0.5, 0.2188, 0.5654, 0.1875, 0.5654, 0.1875, 0.5, 0.2188, 0.4346, 0.2188, 0.5, 0.1875, 0.5, 0.1875, 0.4346, 0.2188, 0.8924, 0.2188, 0.9578, 0.1875, 0.9578, 0.1875, 0.8924, 0.2188, 0.3692, 0.2188, 0.4346, 0.1875, 0.4346, 0.1875, 0.3692, 0.2188, 0.827, 0.2188, 0.8924, 0.1875, 0.8924, 0.1875, 0.827, 0.2188, 0.3038, 0.2188, 0.3692, 0.1875, 0.3692, 0.1875, 0.3038, 0.2188, 0.7616, 0.2188, 0.827, 0.1875, 0.827, 0.1875, 0.7616, 0.2188, 0.2384, 0.2188, 0.3038, 0.1875, 0.3038, 0.1875, 0.2384, 0.2188, 0.6962, 0.2188, 0.7616, 0.1875, 0.7616, 0.1875, 0.6962, 0.2188, 0.173, 0.2188, 0.2384, 0.1875, 0.2384, 0.1875, 0.173, 0.2188, 0.6308, 0.2188, 0.6962, 0.1875, 0.6962, 0.1875, 0.6308, 0.1875, 0.6962, 0.1875, 0.7616, 0.1563, 0.7616, 0.1563, 0.6962, 0.1875, 0.173, 0.1875, 0.2384, 0.1563, 0.2384, 0.1563, 0.173, 0.1875, 0.6308, 0.1875, 0.6962, 0.1563, 0.6962, 0.1563, 0.6308, 0.1875, 0.1076, 0.1875, 0.173, 0.1563, 0.173, 0.1563, 0.1076, 0.1875, 0.5654, 0.1875, 0.6308, 0.1563, 0.6308, 0.1563, 0.5654, 0.1875, 0.04215, 0.1875, 0.1076, 0.1563, 0.1076, 0.1563, 0.04215, 0.1875, 0.5, 0.1875, 0.5654, 0.1563, 0.5654, 0.1563, 0.5, 0.1875, 0.4346, 0.1875, 0.5, 0.1563, 0.5, 0.1563, 0.4346, 0.1875, 0.8924, 0.1875, 0.9578, 0.1563, 0.9578, 0.1563, 0.8924, 0.1875, 0.3692, 0.1875, 0.4346, 0.1563, 0.4346, 0.1563, 0.3692, 0.1875, 0.827, 0.1875, 0.8924, 0.1563, 0.8924, 0.1563, 0.827, 0.1875, 0.3038, 0.1875, 0.3692, 0.1563, 0.3692, 0.1563, 0.3038, 0.1875, 0.7616, 0.1875, 0.827, 0.1563, 0.827, 0.1563, 0.7616, 0.1875, 0.2384, 0.1875, 0.3038, 0.1563, 0.3038, 0.1563, 0.2384, 0.1563, 0.4346, 0.1563, 0.5, 0.125, 0.5, 0.125, 0.4346, 0.1563, 0.8924, 0.1563, 0.9578, 0.125, 0.9578, 0.125, 0.8924, 0.1563, 0.3692, 0.1563, 0.4346, 0.125, 0.4346, 0.125, 0.3692, 0.1563, 0.827, 0.1563, 0.8924, 0.125, 0.8924, 0.125, 0.827, 0.1563, 0.3038, 0.1563, 0.3692, 0.125, 0.3692, 0.125, 0.3038, 0.1563, 0.7616, 0.1563, 0.827, 0.125, 0.827, 0.125, 0.7616, 0.1563, 0.2384, 0.1563, 0.3038, 0.125, 0.3038, 0.125, 0.2384, 0.1563, 0.6962, 0.1563, 0.7616, 0.125, 0.7616, 0.125, 0.6962, 0.1563, 0.173, 0.1563, 0.2384, 0.125, 0.2384, 0.125, 0.173, 0.1563, 0.6308, 0.1563, 0.6962, 0.125, 0.6962, 0.125, 0.6308, 0.1563, 0.1076, 0.1563, 0.173, 0.125, 0.173, 0.125, 0.1076, 0.1563, 0.5654, 0.1563, 0.6308, 0.125, 0.6308, 0.125, 0.5654, 0.1563, 0.04215, 0.1563, 0.1076, 0.125, 0.1076, 0.125, 0.04215, 0.1563, 0.5, 0.1563, 0.5654, 0.125, 0.5654, 0.125, 0.5, 0.125, 0.173, 0.125, 0.2384, 0.09375, 0.2384, 0.09375, 0.173, 0.125, 0.6308, 0.125, 0.6962, 0.09375, 0.6962, 0.09375, 0.6308, 0.125, 0.1076, 0.125, 0.173, 0.09375, 0.173, 0.09375, 0.1076, 0.125, 0.5654, 0.125, 0.6308, 0.09375, 0.6308, 0.09375, 0.5654, 0.125, 0.04215, 0.125, 0.1076, 0.09375, 0.1076, 0.09375, 0.04215, 0.125, 0.5, 0.125, 0.5654, 0.09375, 0.5654, 0.09375, 0.5, 0.125, 0.4346, 0.125, 0.5, 0.09375, 0.5, 0.09375, 0.4346, 0.125, 0.8924, 0.125, 0.9578, 0.09375, 0.9578, 0.09375, 0.8924, 0.125, 0.3692, 0.125, 0.4346, 0.09375, 0.4346, 0.09375, 0.3692, 0.125, 0.827, 0.125, 0.8924, 0.09375, 0.8924, 0.09375, 0.827, 0.125, 0.3038, 0.125, 0.3692, 0.09375, 0.3692, 0.09375, 0.3038, 0.125, 0.7616, 0.125, 0.827, 0.09375, 0.827, 0.09375, 0.7616, 0.125, 0.2384, 0.125, 0.3038, 0.09375, 0.3038, 0.09375, 0.2384, 0.125, 0.6962, 0.125, 0.7616, 0.09375, 0.7616, 0.09375, 0.6962, 0.09375, 0.3692, 0.09375, 0.4346, 0.0625, 0.4346, 0.0625, 0.3692, 0.09375, 0.827, 0.09375, 0.8924, 0.0625, 0.8924, 0.0625, 0.827, 0.09375, 0.3038, 0.09375, 0.3692, 0.0625, 0.3692, 0.0625, 0.3038, 0.09375, 0.7616, 0.09375, 0.827, 0.0625, 0.827, 0.0625, 0.7616, 0.09375, 0.2384, 0.09375, 0.3038, 0.0625, 0.3038, 0.0625, 0.2384, 0.09375, 0.6962, 0.09375, 0.7616, 0.0625, 0.7616, 0.0625, 0.6962, 0.09375, 0.173, 0.09375, 0.2384, 0.0625, 0.2384, 0.0625, 0.173, 0.09375, 0.6308, 0.09375, 0.6962, 0.0625, 0.6962, 0.0625, 0.6308, 0.09375, 0.1076, 0.09375, 0.173, 0.0625, 0.173, 0.0625, 0.1076, 0.09375, 0.5654, 0.09375, 0.6308, 0.0625, 0.6308, 0.0625, 0.5654, 0.09375, 0.04215, 0.09375, 0.1076, 0.0625, 0.1076, 0.0625, 0.04215, 0.09375, 0.5, 0.09375, 0.5654, 0.0625, 0.5654, 0.0625, 0.5, 0.09375, 0.4346, 0.09375, 0.5, 0.0625, 0.5, 0.0625, 0.4346, 0.09375, 0.8924, 0.09375, 0.9578, 0.0625, 0.9578, 0.0625, 0.8924, 0.0625, 0.1076, 0.0625, 0.173, 0.03125, 0.173, 0.03125, 0.1076, 0.0625, 0.5654, 0.0625, 0.6308, 0.03125, 0.6308, 0.03125, 0.5654, 0.0625, 0.04215, 0.0625, 0.1076, 0.03125, 0.1076, 0.03125, 0.04215, 0.0625, 0.5, 0.0625, 0.5654, 0.03125, 0.5654, 0.03125, 0.5, 0.0625, 0.4346, 0.0625, 0.5, 0.03125, 0.5, 0.03125, 0.4346, 0.0625, 0.8924, 0.0625, 0.9578, 0.03125, 0.9578, 0.03125, 0.8924, 0.0625, 0.3692, 0.0625, 0.4346, 0.03125, 0.4346, 0.03125, 0.3692, 0.0625, 0.827, 0.0625, 0.8924, 0.03125, 0.8924, 0.03125, 0.827, 0.0625, 0.3038, 0.0625, 0.3692, 0.03125, 0.3692, 0.03125, 0.3038, 0.0625, 0.7616, 0.0625, 0.827, 0.03125, 0.827, 0.03125, 0.7616, 0.0625, 0.2384, 0.0625, 0.3038, 0.03125, 0.3038, 0.03125, 0.2384, 0.0625, 0.6962, 0.0625, 0.7616, 0.03125, 0.7616, 0.03125, 0.6962, 0.0625, 0.173, 0.0625, 0.2384, 0.03125, 0.2384, 0.03125, 0.173, 0.0625, 0.6308, 0.0625, 0.6962, 0.03125, 0.6962, 0.03125, 0.6308, 0.03125, 0.827, 0.03125, 0.8924, 7.451e-07, 0.8924, 8.345e-07, 0.827, 0.03125, 0.3038, 0.03125, 0.3692, 8.941e-07, 0.3692, 8.941e-07, 0.3038, 0.03125, 0.7616, 0.03125, 0.827, 8.345e-07, 0.827, 8.643e-07, 0.7616, 0.03125, 0.2384, 0.03125, 0.3038, 8.941e-07, 0.3038, 8.941e-07, 0.2384, 0.03125, 0.6962, 0.03125, 0.7616, 8.643e-07, 0.7616, 8.643e-07, 0.6962, 0.03125, 0.173, 0.03125, 0.2384, 8.941e-07, 0.2384, 8.643e-07, 0.173, 0.03125, 0.6308, 0.03125, 0.6962, 8.643e-07, 0.6962, 8.941e-07, 0.6308, 0.03125, 0.1076, 0.03125, 0.173, 8.643e-07, 0.173, 8.643e-07, 0.1076, 0.03125, 0.5654, 0.03125, 0.6308, 8.941e-07, 0.6308, 8.643e-07, 0.5654, 0.03125, 0.04215, 0.03125, 0.1076, 8.643e-07, 0.1076, 7.749e-07, 0.04215, 0.03125, 0.5, 0.03125, 0.5654, 8.643e-07, 0.5654, 8.643e-07, 0.5, 0.03125, 0.4346, 0.03125, 0.5, 8.643e-07, 0.5, 8.643e-07, 0.4346, 0.03125, 0.8924, 0.03125, 0.9578, 5.96e-07, 0.9578, 7.451e-07, 0.8924, 0.03125, 0.3692, 0.03125, 0.4346, 8.643e-07, 0.4346, 8.941e-07, 0.3692, 1.0, 0.5654, 1.0, 0.6308, 0.9687, 0.6308, 0.9687, 0.5654, 1.0, 0.04215, 1.0, 0.1076, 0.9687, 0.1076, 0.9687, 0.04215, 1.0, 0.5, 1.0, 0.5654, 0.9687, 0.5654, 0.9687, 0.5, 1.0, 0.4346, 1.0, 0.5, 0.9687, 0.5, 0.9687, 0.4346, 1.0, 0.8924, 1.0, 0.9578, 0.9687, 0.9578, 0.9687, 0.8924, 1.0, 0.3692, 1.0, 0.4346, 0.9687, 0.4346, 0.9688, 0.3692, 1.0, 0.827, 1.0, 0.8924, 0.9687, 0.8924, 0.9687, 0.827, 1.0, 0.3038, 1.0, 0.3692, 0.9688, 0.3692, 0.9687, 0.3038, 1.0, 0.7616, 1.0, 0.827, 0.9687, 0.827, 0.9687, 0.7616, 1.0, 0.2384, 1.0, 0.3038, 0.9687, 0.3038, 0.9687, 0.2384, 1.0, 0.6962, 1.0, 0.7616, 0.9687, 0.7616, 0.9687, 0.6962, 1.0, 0.173, 1.0, 0.2384, 0.9687, 0.2384, 0.9687, 0.173, 1.0, 0.6308, 1.0, 0.6962, 0.9687, 0.6962, 0.9687, 0.6308, 1.0, 0.1076, 1.0, 0.173, 0.9687, 0.173, 0.9687, 0.1076, 0.9687, 0.3038, 0.9688, 0.3692, 0.9375, 0.3692, 0.9375, 0.3038, 0.9687, 0.7616, 0.9687, 0.827, 0.9375, 0.827, 0.9375, 0.7616, 0.9687, 0.2384, 0.9687, 0.3038, 0.9375, 0.3038, 0.9375, 0.2384, 0.9687, 0.6962, 0.9687, 0.7616, 0.9375, 0.7616, 0.9375, 0.6962, 0.9687, 0.173, 0.9687, 0.2384, 0.9375, 0.2384, 0.9375, 0.173, 0.9687, 0.6308, 0.9687, 0.6962, 0.9375, 0.6962, 0.9375, 0.6308, 0.9687, 0.1076, 0.9687, 0.173, 0.9375, 0.173, 0.9375, 0.1076, 0.9687, 0.5654, 0.9687, 0.6308, 0.9375, 0.6308, 0.9375, 0.5654, 0.9687, 0.04215, 0.9687, 0.1076, 0.9375, 0.1076, 0.9375, 0.04215, 0.9687, 0.5, 0.9687, 0.5654, 0.9375, 0.5654, 0.9375, 0.5, 0.9687, 0.4346, 0.9687, 0.5, 0.9375, 0.5, 0.9375, 0.4346, 0.9687, 0.8924, 0.9687, 0.9578, 0.9375, 0.9578, 0.9375, 0.8924, 0.9688, 0.3692, 0.9687, 0.4346, 0.9375, 0.4346, 0.9375, 0.3692, 0.9687, 0.827, 0.9687, 0.8924, 0.9375, 0.8924, 0.9375, 0.827, 0.9375, 0.04215, 0.9375, 0.1076, 0.9062, 0.1076, 0.9062, 0.04215, 0.9375, 0.5, 0.9375, 0.5654, 0.9062, 0.5654, 0.9062, 0.5, 0.9375, 0.4346, 0.9375, 0.5, 0.9062, 0.5, 0.9062, 0.4346, 0.9375, 0.8924, 0.9375, 0.9578, 0.9062, 0.9578, 0.9062, 0.8924, 0.9375, 0.3692, 0.9375, 0.4346, 0.9062, 0.4346, 0.9063, 0.3692, 0.9375, 0.827, 0.9375, 0.8924, 0.9062, 0.8924, 0.9062, 0.827, 0.9375, 0.3038, 0.9375, 0.3692, 0.9063, 0.3692, 0.9062, 0.3038, 0.9375, 0.7616, 0.9375, 0.827, 0.9062, 0.827, 0.9062, 0.7616, 0.9375, 0.2384, 0.9375, 0.3038, 0.9062, 0.3038, 0.9062, 0.2384, 0.9375, 0.6962, 0.9375, 0.7616, 0.9062, 0.7616, 0.9062, 0.6962, 0.9375, 0.173, 0.9375, 0.2384, 0.9062, 0.2384, 0.9062, 0.173, 0.9375, 0.6308, 0.9375, 0.6962, 0.9062, 0.6962, 0.9062, 0.6308, 0.9375, 0.1076, 0.9375, 0.173, 0.9062, 0.173, 0.9062, 0.1076, 0.9375, 0.5654, 0.9375, 0.6308, 0.9062, 0.6308, 0.9062, 0.5654, 0.9062, 0.7616, 0.9062, 0.827, 0.875, 0.827, 0.875, 0.7616, 0.9062, 0.2384, 0.9062, 0.3038, 0.875, 0.3038, 0.875, 0.2384, 0.9062, 0.6962, 0.9062, 0.7616, 0.875, 0.7616, 0.875, 0.6962, 0.9062, 0.173, 0.9062, 0.2384, 0.875, 0.2384, 0.875, 0.173, 0.9062, 0.6308, 0.9062, 0.6962, 0.875, 0.6962, 0.875, 0.6308, 0.9062, 0.1076, 0.9062, 0.173, 0.875, 0.173, 0.875, 0.1076, 0.9062, 0.5654, 0.9062, 0.6308, 0.875, 0.6308, 0.875, 0.5654, 0.9062, 0.04215, 0.9062, 0.1076, 0.875, 0.1076, 0.875, 0.04215, 0.9062, 0.5, 0.9062, 0.5654, 0.875, 0.5654, 0.875, 0.5, 0.9062, 0.4346, 0.9062, 0.5, 0.875, 0.5, 0.875, 0.4346, 0.9062, 0.8924, 0.9062, 0.9578, 0.875, 0.9578, 0.875, 0.8924, 0.9063, 0.3692, 0.9062, 0.4346, 0.875, 0.4346, 0.875, 0.3692, 0.9062, 0.827, 0.9062, 0.8924, 0.875, 0.8924, 0.875, 0.827, 0.9062, 0.3038, 0.9063, 0.3692, 0.875, 0.3692, 0.875, 0.3038, 0.875, 0.5, 0.875, 0.5654, 0.8438, 0.5654, 0.8438, 0.5, 0.875, 0.4346, 0.875, 0.5, 0.8438, 0.5, 0.8438, 0.4346, 0.875, 0.8924, 0.875, 0.9578, 0.8437, 0.9578, 0.8438, 0.8924, 0.875, 0.3692, 0.875, 0.4346, 0.8438, 0.4346, 0.8438, 0.3692, 0.875, 0.827, 0.875, 0.8924, 0.8438, 0.8924, 0.8438, 0.827, 0.875, 0.3038, 0.875, 0.3692, 0.8438, 0.3692, 0.8438, 0.3038, 0.875, 0.7616, 0.875, 0.827, 0.8438, 0.827, 0.8438, 0.7616, 0.875, 0.2384, 0.875, 0.3038, 0.8438, 0.3038, 0.8438, 0.2384, 0.875, 0.6962, 0.875, 0.7616, 0.8438, 0.7616, 0.8438, 0.6962, 0.875, 0.173, 0.875, 0.2384, 0.8438, 0.2384, 0.8438, 0.173, 0.875, 0.6308, 0.875, 0.6962, 0.8438, 0.6962, 0.8438, 0.6308, 0.875, 0.1076, 0.875, 0.173, 0.8438, 0.173, 0.8438, 0.1076, 0.875, 0.5654, 0.875, 0.6308, 0.8438, 0.6308, 0.8438, 0.5654, 0.875, 0.04215, 0.875, 0.1076, 0.8438, 0.1076, 0.8437, 0.04215, 0.8438, 0.2384, 0.8438, 0.3038, 0.8125, 0.3038, 0.8125, 0.2384, 0.8438, 0.6962, 0.8438, 0.7616, 0.8125, 0.7616, 0.8125, 0.6962, 0.8438, 0.173, 0.8438, 0.2384, 0.8125, 0.2384, 0.8125, 0.173, 0.8438, 0.6308, 0.8438, 0.6962, 0.8125, 0.6962, 0.8125, 0.6308, 0.8438, 0.1076, 0.8438, 0.173, 0.8125, 0.173, 0.8125, 0.1076, 0.8438, 0.5654, 0.8438, 0.6308, 0.8125, 0.6308, 0.8125, 0.5654, 0.8437, 0.04215, 0.8438, 0.1076, 0.8125, 0.1076, 0.8125, 0.04215, 0.8438, 0.5, 0.8438, 0.5654, 0.8125, 0.5654, 0.8125, 0.5, 0.8438, 0.4346, 0.8438, 0.5, 0.8125, 0.5, 0.8125, 0.4346, 0.8438, 0.8924, 0.8437, 0.9578, 0.8125, 0.9578, 0.8125, 0.8924, 0.8438, 0.3692, 0.8438, 0.4346, 0.8125, 0.4346, 0.8125, 0.3692, 0.8438, 0.827, 0.8438, 0.8924, 0.8125, 0.8924, 0.8125, 0.827, 0.8438, 0.3038, 0.8438, 0.3692, 0.8125, 0.3692, 0.8125, 0.3038, 0.8438, 0.7616, 0.8438, 0.827, 0.8125, 0.827, 0.8125, 0.7616, 0.8125, 0.4346, 0.8125, 0.5, 0.7813, 0.5, 0.7813, 0.4346, 0.8125, 0.8924, 0.8125, 0.9578, 0.7813, 0.9578, 0.7813, 0.8924, 0.8125, 0.3692, 0.8125, 0.4346, 0.7813, 0.4346, 0.7813, 0.3692, 0.8125, 0.827, 0.8125, 0.8924, 0.7813, 0.8924, 0.7813, 0.827, 0.8125, 0.3038, 0.8125, 0.3692, 0.7813, 0.3692, 0.7813, 0.3038, 0.8125, 0.7616, 0.8125, 0.827, 0.7813, 0.827, 0.7813, 0.7616, 0.8125, 0.2384, 0.8125, 0.3038, 0.7813, 0.3038, 0.7813, 0.2384, 0.8125, 0.6962, 0.8125, 0.7616, 0.7813, 0.7616, 0.7813, 0.6962, 0.8125, 0.173, 0.8125, 0.2384, 0.7813, 0.2384, 0.7813, 0.173, 0.8125, 0.6308, 0.8125, 0.6962, 0.7813, 0.6962, 0.7813, 0.6308, 0.8125, 0.1076, 0.8125, 0.173, 0.7813, 0.173, 0.7813, 0.1076, 0.8125, 0.5654, 0.8125, 0.6308, 0.7813, 0.6308, 0.7813, 0.5654, 0.8125, 0.04215, 0.8125, 0.1076, 0.7813, 0.1076, 0.7813, 0.04215, 0.8125, 0.5, 0.8125, 0.5654, 0.7813, 0.5654, 0.7813, 0.5, 0.7813, 0.173, 0.7813, 0.2384, 0.75, 0.2384, 0.75, 0.173, 0.7813, 0.6308, 0.7813, 0.6962, 0.75, 0.6962, 0.75, 0.6308, 0.7813, 0.1076, 0.7813, 0.173, 0.75, 0.173, 0.75, 0.1076, 0.7813, 0.5654, 0.7813, 0.6308, 0.75, 0.6308, 0.75, 0.5654, 0.7813, 0.04215, 0.7813, 0.1076, 0.75, 0.1076, 0.75, 0.04215, 0.7813, 0.5, 0.7813, 0.5654, 0.75, 0.5654, 0.75, 0.5, 0.7813, 0.4346, 0.7813, 0.5, 0.75, 0.5, 0.75, 0.4346, 0.7813, 0.8924, 0.7813, 0.9578, 0.75, 0.9578, 0.75, 0.8924, 0.7813, 0.3692, 0.7813, 0.4346, 0.75, 0.4346, 0.75, 0.3692, 0.7813, 0.827, 0.7813, 0.8924, 0.75, 0.8924, 0.75, 0.827, 0.7813, 0.3038, 0.7813, 0.3692, 0.75, 0.3692, 0.75, 0.3038, 0.7813, 0.7616, 0.7813, 0.827, 0.75, 0.827, 0.75, 0.7616, 0.7813, 0.2384, 0.7813, 0.3038, 0.75, 0.3038, 0.75, 0.2384, 0.7813, 0.6962, 0.7813, 0.7616, 0.75, 0.7616, 0.75, 0.6962, 0.75, 0.8924, 0.75, 0.9578, 0.7188, 0.9578, 0.7188, 0.8924, 0.75, 0.3692, 0.75, 0.4346, 0.7188, 0.4346, 0.7188, 0.3692, 0.75, 0.827, 0.75, 0.8924, 0.7188, 0.8924, 0.7188, 0.827, 0.75, 0.3038, 0.75, 0.3692, 0.7188, 0.3692, 0.7188, 0.3038, 0.75, 0.7616, 0.75, 0.827, 0.7188, 0.827, 0.7188, 0.7616, 0.75, 0.2384, 0.75, 0.3038, 0.7188, 0.3038, 0.7188, 0.2384, 0.75, 0.6962, 0.75, 0.7616, 0.7188, 0.7616, 0.7188, 0.6962, 0.75, 0.173, 0.75, 0.2384, 0.7188, 0.2384, 0.7188, 0.173, 0.75, 0.6308, 0.75, 0.6962, 0.7188, 0.6962, 0.7188, 0.6308, 0.75, 0.1076, 0.75, 0.173, 0.7188, 0.173, 0.7188, 0.1076, 0.75, 0.5654, 0.75, 0.6308, 0.7188, 0.6308, 0.7188, 0.5654, 0.75, 0.04215, 0.75, 0.1076, 0.7188, 0.1076, 0.7188, 0.04215, 0.75, 0.5, 0.75, 0.5654, 0.7188, 0.5654, 0.7188, 0.5, 0.75, 0.4346, 0.75, 0.5, 0.7188, 0.5, 0.7188, 0.4346, 0.7188, 0.6308, 0.7188, 0.6962, 0.6875, 0.6962, 0.6875, 0.6308, 0.7188, 0.1076, 0.7188, 0.173, 0.6875, 0.173, 0.6875, 0.1076, 0.7188, 0.5654, 0.7188, 0.6308, 0.6875, 0.6308, 0.6875, 0.5654, 0.7188, 0.04215, 0.7188, 0.1076, 0.6875, 0.1076, 0.6875, 0.04215, 0.7188, 0.5, 0.7188, 0.5654, 0.6875, 0.5654, 0.6875, 0.5, 0.7188, 0.4346, 0.7188, 0.5, 0.6875, 0.5, 0.6875, 0.4346, 0.7188, 0.8924, 0.7188, 0.9578, 0.6875, 0.9578, 0.6875, 0.8924, 0.7188, 0.3692, 0.7188, 0.4346, 0.6875, 0.4346, 0.6875, 0.3692, 0.7188, 0.827, 0.7188, 0.8924, 0.6875, 0.8924, 0.6875, 0.827, 0.7188, 0.3038, 0.7188, 0.3692, 0.6875, 0.3692, 0.6875, 0.3038, 0.7188, 0.7616, 0.7188, 0.827, 0.6875, 0.827, 0.6875, 0.7616, 0.7188, 0.2384, 0.7188, 0.3038, 0.6875, 0.3038, 0.6875, 0.2384, 0.7188, 0.6962, 0.7188, 0.7616, 0.6875, 0.7616, 0.6875, 0.6962, 0.7188, 0.173, 0.7188, 0.2384, 0.6875, 0.2384, 0.6875, 0.173, 0.6875, 0.3692, 0.6875, 0.4346, 0.6563, 0.4346, 0.6563, 0.3692, 0.6875, 0.827, 0.6875, 0.8924, 0.6563, 0.8924, 0.6563, 0.827, 0.6875, 0.3038, 0.6875, 0.3692, 0.6563, 0.3692, 0.6563, 0.3038, 0.6875, 0.7616, 0.6875, 0.827, 0.6563, 0.827, 0.6563, 0.7616, 0.6875, 0.2384, 0.6875, 0.3038, 0.6563, 0.3038, 0.6563, 0.2384, 0.6875, 0.6962, 0.6875, 0.7616, 0.6563, 0.7616, 0.6563, 0.6962, 0.6875, 0.173, 0.6875, 0.2384, 0.6563, 0.2384, 0.6563, 0.173, 0.6875, 0.6308, 0.6875, 0.6962, 0.6563, 0.6962, 0.6563, 0.6308, 0.6875, 0.1076, 0.6875, 0.173, 0.6563, 0.173, 0.6563, 0.1076, 0.6875, 0.5654, 0.6875, 0.6308, 0.6563, 0.6308, 0.6563, 0.5654, 0.6875, 0.04215, 0.6875, 0.1076, 0.6563, 0.1076, 0.6563, 0.04215, 0.6875, 0.5, 0.6875, 0.5654, 0.6563, 0.5654, 0.6563, 0.5, 0.6875, 0.4346, 0.6875, 0.5, 0.6563, 0.5, 0.6563, 0.4346, 0.6875, 0.8924, 0.6875, 0.9578, 0.6563, 0.9578, 0.6563, 0.8924, 0.6563, 0.1076, 0.6563, 0.173, 0.625, 0.173, 0.625, 0.1076, 0.6563, 0.5654, 0.6563, 0.6308, 0.625, 0.6308, 0.625, 0.5654, 0.6563, 0.04215, 0.6563, 0.1076, 0.625, 0.1076, 0.625, 0.04215, 0.6563, 0.5, 0.6563, 0.5654, 0.625, 0.5654, 0.625, 0.5, 0.6563, 0.4346, 0.6563, 0.5, 0.625, 0.5, 0.625, 0.4346, 0.6563, 0.8924, 0.6563, 0.9578, 0.625, 0.9578, 0.625, 0.8924, 0.6563, 0.3692, 0.6563, 0.4346, 0.625, 0.4346, 0.625, 0.3692, 0.6563, 0.827, 0.6563, 0.8924, 0.625, 0.8924, 0.625, 0.827, 0.6563, 0.3038, 0.6563, 0.3692, 0.625, 0.3692, 0.625, 0.3038, 0.6563, 0.7616, 0.6563, 0.827, 0.625, 0.827, 0.625, 0.7616, 0.6563, 0.2384, 0.6563, 0.3038, 0.625, 0.3038, 0.625, 0.2384, 0.6563, 0.6962, 0.6563, 0.7616, 0.625, 0.7616, 0.625, 0.6962, 0.6563, 0.173, 0.6563, 0.2384, 0.625, 0.2384, 0.625, 0.173, 0.6563, 0.6308, 0.6563, 0.6962, 0.625, 0.6962, 0.625, 0.6308, 0.625, 0.827, 0.625, 0.8924, 0.5938, 0.8924, 0.5938, 0.827, 0.625, 0.3038, 0.625, 0.3692, 0.5938, 0.3692, 0.5938, 0.3038, 0.625, 0.7616, 0.625, 0.827, 0.5938, 0.827, 0.5938, 0.7616, 0.625, 0.2384, 0.625, 0.3038, 0.5938, 0.3038, 0.5938, 0.2384, 0.625, 0.6962, 0.625, 0.7616, 0.5938, 0.7616, 0.5938, 0.6962, 0.625, 0.173, 0.625, 0.2384, 0.5938, 0.2384, 0.5938, 0.173, 0.625, 0.6308, 0.625, 0.6962, 0.5938, 0.6962, 0.5938, 0.6308, 0.625, 0.1076, 0.625, 0.173, 0.5938, 0.173, 0.5938, 0.1076, 0.625, 0.5654, 0.625, 0.6308, 0.5938, 0.6308, 0.5938, 0.5654, 0.625, 0.04215, 0.625, 0.1076, 0.5938, 0.1076, 0.5938, 0.04215, 0.625, 0.5, 0.625, 0.5654, 0.5938, 0.5654, 0.5938, 0.5, 0.625, 0.4346, 0.625, 0.5, 0.5938, 0.5, 0.5938, 0.4346, 0.625, 0.8924, 0.625, 0.9578, 0.5938, 0.9578, 0.5938, 0.8924, 0.625, 0.3692, 0.625, 0.4346, 0.5938, 0.4346, 0.5938, 0.3692, 0.5938, 0.5654, 0.5938, 0.6308, 0.5625, 0.6308, 0.5625, 0.5654, 0.5938, 0.04215, 0.5938, 0.1076, 0.5625, 0.1076, 0.5625, 0.04215, 0.5938, 0.5, 0.5938, 0.5654, 0.5625, 0.5654, 0.5625, 0.5, 0.5938, 0.4346, 0.5938, 0.5, 0.5625, 0.5, 0.5625, 0.4346, 0.5938, 0.8924, 0.5938, 0.9578, 0.5625, 0.9578, 0.5625, 0.8924, 0.5938, 0.3692, 0.5938, 0.4346, 0.5625, 0.4346, 0.5625, 0.3692, 0.5938, 0.827, 0.5938, 0.8924, 0.5625, 0.8924, 0.5625, 0.827, 0.5938, 0.3038, 0.5938, 0.3692, 0.5625, 0.3692, 0.5625, 0.3038, 0.5938, 0.7616, 0.5938, 0.827, 0.5625, 0.827, 0.5625, 0.7616, 0.5938, 0.2384, 0.5938, 0.3038, 0.5625, 0.3038, 0.5625, 0.2384, 0.5938, 0.6962, 0.5938, 0.7616, 0.5625, 0.7616, 0.5625, 0.6962, 0.5938, 0.173, 0.5938, 0.2384, 0.5625, 0.2384, 0.5625, 0.173, 0.5938, 0.6308, 0.5938, 0.6962, 0.5625, 0.6962, 0.5625, 0.6308, 0.5938, 0.1076, 0.5938, 0.173, 0.5625, 0.173, 0.5625, 0.1076, 0.5625, 0.3038, 0.5625, 0.3692, 0.5313, 0.3692, 0.5313, 0.3038, 0.5625, 0.7616, 0.5625, 0.827, 0.5313, 0.827, 0.5313, 0.7616, 0.5625, 0.2384, 0.5625, 0.3038, 0.5313, 0.3038, 0.5313, 0.2384, 0.5625, 0.6962, 0.5625, 0.7616, 0.5313, 0.7616, 0.5313, 0.6962, 0.5625, 0.173, 0.5625, 0.2384, 0.5313, 0.2384, 0.5313, 0.173, 0.5625, 0.6308, 0.5625, 0.6962, 0.5313, 0.6962, 0.5313, 0.6308, 0.5625, 0.1076, 0.5625, 0.173, 0.5313, 0.173, 0.5313, 0.1076, 0.5625, 0.5654, 0.5625, 0.6308, 0.5313, 0.6308, 0.5313, 0.5654, 0.5625, 0.04215, 0.5625, 0.1076, 0.5313, 0.1076, 0.5313, 0.04215, 0.5625, 0.5, 0.5625, 0.5654, 0.5313, 0.5654, 0.5313, 0.5, 0.5625, 0.4346, 0.5625, 0.5, 0.5313, 0.5, 0.5313, 0.4346, 0.5625, 0.8924, 0.5625, 0.9578, 0.5313, 0.9578, 0.5313, 0.8924, 0.5625, 0.3692, 0.5625, 0.4346, 0.5313, 0.4346, 0.5313, 0.3692, 0.5625, 0.827, 0.5625, 0.8924, 0.5313, 0.8924, 0.5313, 0.827, 0.5313, 0.04215, 0.5313, 0.1076, 0.5, 0.1076, 0.5, 0.04215, 0.5313, 0.5, 0.5313, 0.5654, 0.5, 0.5654, 0.5, 0.5, 0.5313, 0.4346, 0.5313, 0.5, 0.5, 0.5, 0.5, 0.4346, 0.5313, 0.8924, 0.5313, 0.9578, 0.5, 0.9578, 0.5, 0.8924, 0.5313, 0.3692, 0.5313, 0.4346, 0.5, 0.4346, 0.5, 0.3692, 0.5313, 0.827, 0.5313, 0.8924, 0.5, 0.8924, 0.5, 0.827, 0.5313, 0.3038, 0.5313, 0.3692, 0.5, 0.3692, 0.5, 0.3038, 0.5313, 0.7616, 0.5313, 0.827, 0.5, 0.827, 0.5, 0.7616, 0.5313, 0.2384, 0.5313, 0.3038, 0.5, 0.3038, 0.5, 0.2384, 0.5313, 0.6962, 0.5313, 0.7616, 0.5, 0.7616, 0.5, 0.6962, 0.5313, 0.173, 0.5313, 0.2384, 0.5, 0.2384, 0.5, 0.173, 0.5313, 0.6308, 0.5313, 0.6962, 0.5, 0.6962, 0.5, 0.6308, 0.5313, 0.1076, 0.5313, 0.173, 0.5, 0.173, 0.5, 0.1076, 0.5313, 0.5654, 0.5313, 0.6308, 0.5, 0.6308, 0.5, 0.5654, 0.5, 0.2384, 0.5, 0.3038, 0.4688, 0.3038, 0.4688, 0.2384, 0.5, 0.6962, 0.5, 0.7616, 0.4688, 0.7616, 0.4688, 0.6962, 0.5, 0.173, 0.5, 0.2384, 0.4688, 0.2384, 0.4688, 0.173, 0.5, 0.6308, 0.5, 0.6962, 0.4688, 0.6962, 0.4688, 0.6308, 0.5, 0.1076, 0.5, 0.173, 0.4688, 0.173, 0.4688, 0.1076, 0.5, 0.5654, 0.5, 0.6308, 0.4688, 0.6308, 0.4688, 0.5654, 0.5, 0.04215, 0.5, 0.1076, 0.4688, 0.1076, 0.4688, 0.04215, 0.5, 0.5, 0.5, 0.5654, 0.4688, 0.5654, 0.4688, 0.5, 0.5, 0.4346, 0.5, 0.5, 0.4688, 0.5, 0.4688, 0.4346, 0.5, 0.8924, 0.5, 0.9578, 0.4688, 0.9578, 0.4688, 0.8924, 0.5, 0.3692, 0.5, 0.4346, 0.4688, 0.4346, 0.4688, 0.3692, 0.5, 0.827, 0.5, 0.8924, 0.4688, 0.8924, 0.4688, 0.827, 0.5, 0.3038, 0.5, 0.3692, 0.4688, 0.3692, 0.4688, 0.3038, 0.5, 0.7616, 0.5, 0.827, 0.4688, 0.827, 0.4688, 0.7616, 0.4688, 0.4346, 0.4688, 0.5, 0.4375, 0.5, 0.4375, 0.4346, 0.4688, 0.8924, 0.4688, 0.9578, 0.4375, 0.9578, 0.4375, 0.8924, 0.4688, 0.3692, 0.4688, 0.4346, 0.4375, 0.4346, 0.4375, 0.3692, 0.4688, 0.827, 0.4688, 0.8924, 0.4375, 0.8924, 0.4375, 0.827, 0.4688, 0.3038, 0.4688, 0.3692, 0.4375, 0.3692, 0.4375, 0.3038, 0.4688, 0.7616, 0.4688, 0.827, 0.4375, 0.827, 0.4375, 0.7616, 0.4688, 0.2384, 0.4688, 0.3038, 0.4375, 0.3038, 0.4375, 0.2384, 0.4688, 0.6962, 0.4688, 0.7616, 0.4375, 0.7616, 0.4375, 0.6962, 0.4688, 0.173, 0.4688, 0.2384, 0.4375, 0.2384, 0.4375, 0.173, 0.4688, 0.6308, 0.4688, 0.6962, 0.4375, 0.6962, 0.4375, 0.6308, 0.4688, 0.1076, 0.4688, 0.173, 0.4375, 0.173, 0.4375, 0.1076, 0.4688, 0.5654, 0.4688, 0.6308, 0.4375, 0.6308, 0.4375, 0.5654, 0.4688, 0.04215, 0.4688, 0.1076, 0.4375, 0.1076, 0.4375, 0.04215, 0.4688, 0.5, 0.4688, 0.5654, 0.4375, 0.5654, 0.4375, 0.5, 0.4375, 0.6962, 0.4375, 0.7616, 0.4063, 0.7616, 0.4063, 0.6962, 0.4375, 0.173, 0.4375, 0.2384, 0.4063, 0.2384, 0.4063, 0.173, 0.4375, 0.6308, 0.4375, 0.6962, 0.4063, 0.6962, 0.4063, 0.6308, 0.4375, 0.1076, 0.4375, 0.173, 0.4063, 0.173, 0.4063, 0.1076, 0.4375, 0.5654, 0.4375, 0.6308, 0.4063, 0.6308, 0.4063, 0.5654, 0.4375, 0.04215, 0.4375, 0.1076, 0.4063, 0.1076, 0.4063, 0.04215, 0.4375, 0.5, 0.4375, 0.5654, 0.4063, 0.5654, 0.4063, 0.5, 0.4375, 0.4346, 0.4375, 0.5, 0.4063, 0.5, 0.4063, 0.4346, 0.4375, 0.8924, 0.4375, 0.9578, 0.4063, 0.9578, 0.4063, 0.8924, 0.4375, 0.3692, 0.4375, 0.4346, 0.4063, 0.4346, 0.4063, 0.3692, 0.4375, 0.827, 0.4375, 0.8924, 0.4063, 0.8924, 0.4063, 0.827, 0.4375, 0.3038, 0.4375, 0.3692, 0.4063, 0.3692, 0.4063, 0.3038, 0.4375, 0.7616, 0.4375, 0.827, 0.4063, 0.827, 0.4063, 0.7616, 0.4375, 0.2384, 0.4375, 0.3038, 0.4063, 0.3038, 0.4063, 0.2384, 0.4063, 0.4346, 0.4063, 0.5, 0.375, 0.5, 0.375, 0.4346, 0.4063, 0.8924, 0.4063, 0.9578, 0.375, 0.9578, 0.375, 0.8924, 0.4063, 0.3692, 0.4063, 0.4346, 0.375, 0.4346, 0.375, 0.3692, 0.4063, 0.827, 0.4063, 0.8924, 0.375, 0.8924, 0.375, 0.827, 0.4063, 0.3038, 0.4063, 0.3692, 0.375, 0.3692, 0.375, 0.3038, 0.4063, 0.7616, 0.4063, 0.827, 0.375, 0.827, 0.375, 0.7616, 0.4063, 0.2384, 0.4063, 0.3038, 0.375, 0.3038, 0.375, 0.2384, 0.4063, 0.6962, 0.4063, 0.7616, 0.375, 0.7616, 0.375, 0.6962, 0.4063, 0.173, 0.4063, 0.2384, 0.375, 0.2384, 0.375, 0.173, 0.4063, 0.6308, 0.4063, 0.6962, 0.375, 0.6962, 0.375, 0.6308, 0.4063, 0.1076, 0.4063, 0.173, 0.375, 0.173, 0.375, 0.1076, 0.4063, 0.5654, 0.4063, 0.6308, 0.375, 0.6308, 0.375, 0.5654, 0.4063, 0.04215, 0.4063, 0.1076, 0.375, 0.1076, 0.375, 0.04215, 0.4063, 0.5, 0.4063, 0.5654, 0.375, 0.5654, 0.375, 0.5, 0.375, 0.173, 0.375, 0.2384, 0.3438, 0.2384, 0.3438, 0.173, 0.375, 0.6308, 0.375, 0.6962, 0.3438, 0.6962, 0.3438, 0.6308, 0.375, 0.1076, 0.375, 0.173, 0.3438, 0.173, 0.3438, 0.1076, 0.375, 0.5654, 0.375, 0.6308, 0.3438, 0.6308, 0.3438, 0.5654, 0.375, 0.04215, 0.375, 0.1076, 0.3438, 0.1076, 0.3438, 0.04215, 0.375, 0.5, 0.375, 0.5654, 0.3438, 0.5654, 0.3438, 0.5, 0.375, 0.4346, 0.375, 0.5, 0.3438, 0.5, 0.3438, 0.4346, 0.375, 0.8924, 0.375, 0.9578, 0.3438, 0.9578, 0.3438, 0.8924, 0.375, 0.3692, 0.375, 0.4346, 0.3438, 0.4346, 0.3438, 0.3692, 0.375, 0.827, 0.375, 0.8924, 0.3438, 0.8924, 0.3438, 0.827, 0.375, 0.3038, 0.375, 0.3692, 0.3438, 0.3692, 0.3438, 0.3038, 0.375, 0.7616, 0.375, 0.827, 0.3438, 0.827, 0.3438, 0.7616, 0.375, 0.2384, 0.375, 0.3038, 0.3438, 0.3038, 0.3438, 0.2384, 0.375, 0.6962, 0.375, 0.7616, 0.3438, 0.7616, 0.3438, 0.6962, 0.3438, 0.8924, 0.3438, 0.9578, 0.3125, 0.9578, 0.3125, 0.8924, 0.3438, 0.3692, 0.3438, 0.4346, 0.3125, 0.4346, 0.3125, 0.3692, 0.3438, 0.827, 0.3438, 0.8924, 0.3125, 0.8924, 0.3125, 0.827, 0.3438, 0.3038, 0.3438, 0.3692, 0.3125, 0.3692, 0.3125, 0.3038, 0.3438, 0.7616, 0.3438, 0.827, 0.3125, 0.827, 0.3125, 0.7616, 0.3438, 0.2384, 0.3438, 0.3038, 0.3125, 0.3038, 0.3125, 0.2384, 0.3438, 0.6962, 0.3438, 0.7616, 0.3125, 0.7616, 0.3125, 0.6962, 0.3438, 0.173, 0.3438, 0.2384, 0.3125, 0.2384, 0.3125, 0.173, 0.3438, 0.6308, 0.3438, 0.6962, 0.3125, 0.6962, 0.3125, 0.6308, 0.3438, 0.1076, 0.3438, 0.173, 0.3125, 0.173, 0.3125, 0.1076, 0.3438, 0.5654, 0.3438, 0.6308, 0.3125, 0.6308, 0.3125, 0.5654, 0.3438, 0.04215, 0.3438, 0.1076, 0.3125, 0.1076, 0.3125, 0.04215, 0.3438, 0.5, 0.3438, 0.5654, 0.3125, 0.5654, 0.3125, 0.5, 0.3438, 0.4346, 0.3438, 0.5, 0.3125, 0.5, 0.3125, 0.4346, 0.3125, 0.6308, 0.3125, 0.6962, 0.2813, 0.6962, 0.2813, 0.6308, 0.3125, 0.1076, 0.3125, 0.173, 0.2813, 0.173, 0.2813, 0.1076, 0.3125, 0.5654, 0.3125, 0.6308, 0.2813, 0.6308, 0.2813, 0.5654, 0.3125, 0.04215, 0.3125, 0.1076, 0.2813, 0.1076, 0.2813, 0.04215, 0.3125, 0.5, 0.3125, 0.5654, 0.2813, 0.5654, 0.2813, 0.5, 0.3125, 0.4346, 0.3125, 0.5, 0.2813, 0.5, 0.2813, 0.4346, 0.3125, 0.8924, 0.3125, 0.9578, 0.2813, 0.9578, 0.2813, 0.8924, 0.3125, 0.3692, 0.3125, 0.4346, 0.2813, 0.4346, 0.2813, 0.3692, 0.3125, 0.827, 0.3125, 0.8924, 0.2813, 0.8924, 0.2813, 0.827, 0.3125, 0.3038, 0.3125, 0.3692, 0.2813, 0.3692, 0.2813, 0.3038, 0.3125, 0.7616, 0.3125, 0.827, 0.2813, 0.827, 0.2813, 0.7616, 0.3125, 0.2384, 0.3125, 0.3038, 0.2813, 0.3038, 0.2813, 0.2384, 0.3125, 0.6962, 0.3125, 0.7616, 0.2813, 0.7616, 0.2813, 0.6962, 0.3125, 0.173, 0.3125, 0.2384, 0.2813, 0.2384, 0.2813, 0.173, 0.2813, 0.3692, 0.2813, 0.4346, 0.25, 0.4346, 0.25, 0.3692, 0.2813, 0.827, 0.2813, 0.8924, 0.25, 0.8924, 0.25, 0.827, 0.2813, 0.3038, 0.2813, 0.3692, 0.25, 0.3692, 0.25, 0.3038, 0.2813, 0.7616, 0.2813, 0.827, 0.25, 0.827, 0.25, 0.7616, 0.2813, 0.2384, 0.2813, 0.3038, 0.25, 0.3038, 0.25, 0.2384, 0.2813, 0.6962, 0.2813, 0.7616, 0.25, 0.7616, 0.25, 0.6962, 0.2813, 0.173, 0.2813, 0.2384, 0.25, 0.2384, 0.25, 0.173, 0.2813, 0.6308, 0.2813, 0.6962, 0.25, 0.6962, 0.25, 0.6308, 0.2813, 0.1076, 0.2813, 0.173, 0.25, 0.173, 0.25, 0.1076, 0.2813, 0.5654, 0.2813, 0.6308, 0.25, 0.6308, 0.25, 0.5654, 0.2813, 0.04215, 0.2813, 0.1076, 0.25, 0.1076, 0.25, 0.04215, 0.2813, 0.5, 0.2813, 0.5654, 0.25, 0.5654, 0.25, 0.5, 0.2813, 0.4346, 0.2813, 0.5, 0.25, 0.5, 0.25, 0.4346, 0.2813, 0.8924, 0.2813, 0.9578, 0.25, 0.9578, 0.25, 0.8924, 0.2188, 0.04215, 0.1875, 0.04215, 0.1875, 0.0, 0.2188, 0.0, 0.7188, 0.9578, 0.75, 0.9578, 0.75, 1.0, 0.7188, 1.0, 0.625, 0.9578, 0.6563, 0.9578, 0.6563, 1.0, 0.625, 1.0, 0.09375, 0.9578, 0.125, 0.9578, 0.125, 1.0, 0.09375, 1.0, 0.375, 0.04215, 0.3438, 0.04215, 0.3438, 0.0, 0.375, 0.0, 0.5625, 0.04215, 0.5313, 0.04215, 0.5313, 3.119e-07, 0.5625, 3.119e-07, 5.96e-07, 0.9578, 0.03125, 0.9578, 0.03125, 1.0, 0.0, 1.0, 0.4688, 0.04215, 0.4375, 0.04215, 0.4375, 3.119e-07, 0.4688, 3.119e-07, 0.9062, 0.9578, 0.9375, 0.9578, 0.9375, 1.0, 0.9062, 1.0, 0.8437, 0.04215, 0.8125, 0.04215, 0.8125, 3.119e-07, 0.8437, 3.119e-07, 0.75, 0.04215, 0.7188, 0.04215, 0.7188, 3.119e-07, 0.75, 3.119e-07, 0.4375, 0.9578, 0.4688, 0.9578, 0.4688, 1.0, 0.4375, 1.0, 0.6563, 0.04215, 0.625, 0.04215, 0.625, 3.119e-07, 0.6563, 3.119e-07, 0.125, 0.04215, 0.09375, 0.04215, 0.09375, 0.0, 0.125, 0.0, 0.3125, 0.9578, 0.3438, 0.9578, 0.3438, 1.0, 0.3125, 1.0, 0.7813, 0.9578, 0.8125, 0.9578, 0.8125, 1.0, 0.7813, 1.0, 0.03125, 0.04215, 7.749e-07, 0.04215, 4.768e-07, 0.0, 0.03125, 0.0, 0.5938, 0.9578, 0.625, 0.9578, 0.625, 1.0, 0.5938, 1.0, 0.4063, 0.9578, 0.4375, 0.9578, 0.4375, 1.0, 0.4063, 1.0, 0.3438, 0.04215, 0.3125, 0.04215, 0.3125, 0.0, 0.3438, 0.0, 0.6875, 0.9578, 0.7188, 0.9578, 0.7188, 1.0, 0.6875, 1.0, 0.5, 0.9578, 0.5313, 0.9578, 0.5313, 1.0, 0.5, 1.0, 0.4375, 0.04215, 0.4063, 0.04215, 0.4063, 3.119e-07, 0.4375, 3.119e-07, 0.875, 0.9578, 0.9062, 0.9578, 0.9062, 1.0, 0.875, 1.0, 0.9375, 0.04215, 0.9062, 0.04215, 0.9062, 3.119e-07, 0.9375, 3.119e-07, 0.625, 0.04215, 0.5938, 0.04215, 0.5938, 3.119e-07, 0.625, 3.119e-07, 0.1563, 0.9578, 0.1875, 0.9578, 0.1875, 1.0, 0.1563, 1.0, 0.0625, 0.9578, 0.09375, 0.9578, 0.09375, 1.0, 0.0625, 1.0, 0.9687, 0.9578, 1.0, 0.9578, 1.0, 1.0, 0.9687, 1.0, 0.9062, 0.04215, 0.875, 0.04215, 0.875, 3.119e-07, 0.9062, 3.119e-07, 0.375, 0.9578, 0.4063, 0.9578, 0.4063, 1.0, 0.375, 1.0, 0.2188, 0.9578, 0.25, 0.9578, 0.25, 1.0, 0.2188, 1.0, 0.7188, 0.04215, 0.6875, 0.04215, 0.6875, 3.119e-07, 0.7188, 3.119e-07, 0.2813, 0.9578, 0.3125, 0.9578, 0.3125, 1.0, 0.2813, 1.0, 0.09375, 0.04215, 0.0625, 0.04215, 0.0625, 0.0, 0.09375, 0.0, 0.8125, 0.04215, 0.7813, 0.04215, 0.7812, 3.119e-07, 0.8125, 3.119e-07, 0.4688, 0.9578, 0.5, 0.9578, 0.5, 1.0, 0.4688, 1.0, 0.1875, 0.04215, 0.1563, 0.04215, 0.1563, 0.0, 0.1875, 0.0, 1.0, 0.04215, 0.9687, 0.04215, 0.9687, 3.119e-07, 1.0, 0.0, 0.5313, 0.04215, 0.5, 0.04215, 0.5, 3.119e-07, 0.5313, 3.119e-07, 0.75, 0.9578, 0.7813, 0.9578, 0.7813, 1.0, 0.75, 1.0, 0.6563, 0.9578, 0.6875, 0.9578, 0.6875, 1.0, 0.6563, 1.0, 0.25, 0.9578, 0.2813, 0.9578, 0.2813, 1.0, 0.25, 1.0, 0.4063, 0.04215, 0.375, 0.04215, 0.375, 0.0, 0.4063, 3.119e-07, 0.03125, 0.9578, 0.0625, 0.9578, 0.0625, 1.0, 0.03125, 1.0, 0.25, 0.04215, 0.2188, 0.04215, 0.2188, 0.0, 0.25, 0.0, 0.5, 0.04215, 0.4688, 0.04215, 0.4688, 3.119e-07, 0.5, 3.119e-07, 0.125, 0.9578, 0.1563, 0.9578, 0.1563, 1.0, 0.125, 1.0, 0.1563, 0.04215, 0.125, 0.04215, 0.125, 0.0, 0.1563, 0.0, 0.5625, 0.9578, 0.5938, 0.9578, 0.5938, 1.0, 0.5625, 1.0, 0.3438, 0.9578, 0.375, 0.9578, 0.375, 1.0, 0.3438, 1.0, 0.3125, 0.04215, 0.2813, 0.04215, 0.2813, 0.0, 0.3125, 0.0, 0.1875, 0.9578, 0.2188, 0.9578, 0.2188, 1.0, 0.1875, 1.0, 0.9375, 0.9578, 0.9687, 0.9578, 0.9687, 1.0, 0.9375, 1.0, 0.7813, 0.04215, 0.75, 0.04215, 0.75, 3.119e-07, 0.7812, 3.119e-07, 0.875, 0.04215, 0.8437, 0.04215, 0.8437, 3.119e-07, 0.875, 3.119e-07, 0.5313, 0.9578, 0.5625, 0.9578, 0.5625, 1.0, 0.5313, 1.0, 0.6875, 0.04215, 0.6563, 0.04215, 0.6563, 3.119e-07, 0.6875, 3.119e-07, 0.2813, 0.04215, 0.25, 0.04215, 0.25, 0.0, 0.2813, 0.0, 0.8437, 0.9578, 0.875, 0.9578, 0.875, 1.0, 0.8437, 1.0, 0.0625, 0.04215, 0.03125, 0.04215, 0.03125, 0.0, 0.0625, 0.0, 0.9687, 0.04215, 0.9375, 0.04215, 0.9375, 3.119e-07, 0.9687, 3.119e-07, 0.25, 0.1076, 0.25, 0.173, 0.2188, 0.173, 0.2188, 0.1076, 0.25, 0.5654, 0.25, 0.6308, 0.2188, 0.6308, 0.2188, 0.5654, 0.25, 0.04215, 0.25, 0.1076, 0.2188, 0.1076, 0.2188, 0.04215, 0.25, 0.5, 0.25, 0.5654, 0.2188, 0.5654, 0.2188, 0.5, 0.5938, 0.04215, 0.5625, 0.04215, 0.5625, 3.119e-07, 0.5938, 3.119e-07, 0.8125, 0.9578, 0.8437, 0.9578, 0.8437, 1.0, 0.8125, 1.0, 0.25, 0.4346, 0.25, 0.5, 0.2188, 0.5, 0.2188, 0.4346, 0.25, 0.8924, 0.25, 0.9578, 0.2188, 0.9578, 0.2188, 0.8924, 0.25, 0.3692, 0.25, 0.4346, 0.2188, 0.4346, 0.2188, 0.3692, 0.25, 0.827, 0.25, 0.8924, 0.2188, 0.8924, 0.2188, 0.827, 0.25, 0.3038, 0.25, 0.3692, 0.2188, 0.3692, 0.2188, 0.3038, 0.25, 0.7616, 0.25, 0.827, 0.2188, 0.827, 0.2188, 0.7616, 0.25, 0.2384, 0.25, 0.3038, 0.2188, 0.3038, 0.2188, 0.2384, 0.25, 0.6962, 0.25, 0.7616, 0.2188, 0.7616, 0.2188, 0.6962, 0.25, 0.173, 0.25, 0.2384, 0.2188, 0.2384, 0.2188, 0.173, 0.25, 0.6308, 0.25, 0.6962, 0.2188, 0.6962, 0.2188, 0.6308])
me_sphere.materials.append(mat_spherematerial)
me_sphere.use_remesh_preserve_volume = False
me_sphere.use_remesh_preserve_attributes = False
me_sphere.use_mirror_vertex_groups = False
me_sphere.update()

# ---- objects
ob_sphere = bpy.data.objects.new('Sphere', me_sphere)
ob_lamp = bpy.data.objects.new('Lamp', light_lamp)
ob_camera = bpy.data.objects.new('Camera', cam_camera)

# ---- transforms, parenting, visibility, modifiers, constraints
ob_sphere.location = (0.0, 0.0, 0.0)
ob_sphere.lineart.crease_threshold = 0.0
ob_lamp.location = (4.014, -5.397, 0.9346)
ob_lamp.rotation_euler = (0.8811, 0.3282, 1.212)
ob_lamp.lock_rotations_4d = False
ob_lamp.empty_display_type = 'ARROWS'
ob_lamp.color = (0.0, 0.0, 0.0, 0.0)
ob_lamp.lineart.crease_threshold = 0.0
ob_camera.location = (0.009201, -2.438, 0.01205)
ob_camera.rotation_euler = (1.569, 0.001617, 0.004892)
ob_camera.lock_rotations_4d = False
ob_camera.empty_display_type = 'ARROWS'
ob_camera.color = (0.0, 0.0, 0.0, 0.0)
ob_camera.display_type = 'WIRE'
ob_camera.lineart.crease_threshold = 0.0

# ---- collection membership
col_collection_1.objects.link(ob_sphere)
col_collection_1.objects.link(ob_lamp)
col_collection_1.objects.link(ob_camera)

# ---- scene / render settings (as saved in the file)
scene.camera = ob_camera
scene.frame_start = 1; scene.frame_end = 1; scene.frame_set(1)
scene.render.engine = 'BLENDER_EEVEE_NEXT'
scene.render.resolution_x = 128
scene.render.resolution_y = 128
scene.render.dither_intensity = 0.0
scene.render.film_transparent = True
scene.cycles.use_denoising = False
scene.cycles.samples = 10
scene.cycles.sampling_pattern = 'TABULATED_SOBOL'
scene.cycles.light_sampling_threshold = 0.0
scene.cycles.use_adaptive_sampling = False
scene.cycles.use_light_tree = False
scene.cycles.blur_glossy = 0.0
scene.cycles.pixel_filter_type = 'GAUSSIAN'
scene.cycles.sample_clamp_indirect = 0.0
scene.view_settings.view_transform = 'Standard'
bpy.context.view_layer.update()
